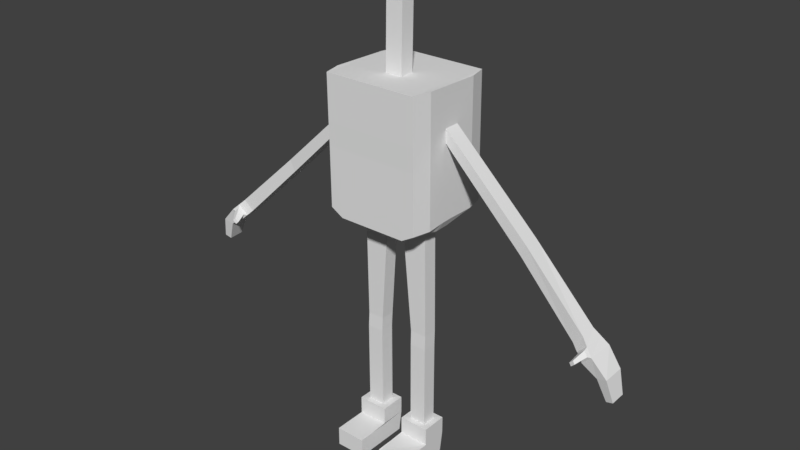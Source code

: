 # Source: Jackle_2test.blend  (saved by Blender 2.77.0; exported with 4.5.12 LTS)
import bpy
from mathutils import Matrix  # noqa: F401  (used for matrix-valued properties, if any)

bpy.ops.wm.read_factory_settings(use_empty=True)
scene = bpy.context.scene
scene.name = 'Scene'

# ---- collections
col_collection_8 = bpy.data.collections.new('Collection 8'); scene.collection.children.link(col_collection_8)

# ---- world
world_world = bpy.data.worlds.new('World'); scene.world = world_world
world_world.color = (0.05088, 0.05088, 0.05088)
world_world.use_sun_shadow = False
world_world.sun_shadow_jitter_overblur = 0.0
world_world.cycles.sampling_method = 'MANUAL'

# ---- meshes
me_cube_004 = bpy.data.meshes.new('Cube.004')
me_cube_004.from_pydata([(-2.633, -9.793, 5.138), (-2.728, -9.487, 5.361), (-2.729, -9.795, 5.362), (-4.618, -9.617, 3.206), (-1.07, -9.488, 6.946), (-3.966, -9.593, 4.207), (-3.78, -9.573, 4.02), (-3.967, -9.902, 4.179), (-3.779, -9.882, 3.991), (-2.633, -9.485, 5.138), (-2.501, -9.793, 5.269), (-2.501, -9.485, 5.269), (-2.588, -9.487, 5.495), (-2.589, -9.795, 5.496), (-4.252, -9.537, 3.965), (-4.065, -9.5, 3.777), (-4.212, -10.02, 3.937), (-4.025, -9.985, 3.749), (-4.51, -9.575, 3.638), (-4.326, -9.548, 3.58), (-4.501, -9.995, 3.62), (-4.316, -9.968, 3.561), (-4.487, -9.598, 3.164), (-4.612, -9.916, 3.193), (-4.48, -9.897, 3.151), (-4.083, -9.959, 4.064), (-4.102, -9.566, 4.092), (-3.896, -9.931, 3.876), (-3.915, -9.539, 3.904), (-4.141, -10.03, 3.929), (-4.027, -10.01, 3.814), (-4.063, -9.995, 4.007), (-3.948, -9.978, 3.892), (-4.023, -10.2, 3.827), (-3.956, -10.19, 3.76), (-3.977, -10.18, 3.872), (-3.91, -10.17, 3.805), (-1.07, -9.791, 6.685), (0.9256, -9.488, 6.946), (0.9256, -9.793, 6.947), (3.822, -9.593, 4.207), (3.636, -9.573, 4.02), (3.823, -9.902, 4.179), (3.635, -9.882, 3.991), (2.489, -9.485, 5.138), (2.489, -9.793, 5.138), (2.584, -9.487, 5.361), (2.585, -9.795, 5.362), (2.357, -9.793, 5.269), (2.357, -9.485, 5.269), (2.444, -9.487, 5.495), (2.445, -9.795, 5.496), (4.108, -9.537, 3.965), (3.921, -9.5, 3.777), (4.068, -10.02, 3.937), (3.881, -9.985, 3.749), (4.366, -9.575, 3.638), (4.182, -9.548, 3.58), (4.357, -9.995, 3.62), (4.172, -9.968, 3.561), (4.474, -9.617, 3.206), (4.343, -9.598, 3.164), (4.468, -9.916, 3.193), (4.336, -9.897, 3.151), (3.939, -9.959, 4.064), (3.958, -9.566, 4.092), (3.752, -9.931, 3.876), (3.771, -9.539, 3.904), (3.997, -10.03, 3.929), (3.883, -10.01, 3.814), (3.919, -9.995, 4.007), (3.804, -9.978, 3.892), (3.879, -10.2, 3.827), (3.812, -10.19, 3.76), (3.833, -10.18, 3.872), (3.766, -10.17, 3.805), (-1.07, -9.793, 6.947), (0.9256, -9.486, 6.685), (0.9256, -9.791, 6.685), (-1.07, -9.486, 6.685), (-1.07, -9.488, 6.946), (-1.07, -9.791, 6.685), (0.9256, -9.488, 6.946), (0.9256, -9.793, 6.947), (-1.07, -9.793, 6.947), (0.8597, -10.76, 10.12), (0.8597, -10.76, 10.92), (0.8597, -8.901, 10.12), (0.8597, -8.901, 10.92), (-0.07254, -8.901, 10.92), (-0.07254, -8.901, 10.12), (-0.07254, -10.76, 10.92), (-0.07254, -10.76, 10.12), (0.9256, -10.18, 5.202), (0.9256, -10.2, 7.692), (0.9256, -9.055, 5.23), (0.9256, -9.073, 7.659), (0.8425, -8.723, 7.659), (0.8425, -10.53, 5.202), (0.8425, -8.692, 5.23), (0.8425, -10.56, 7.692), (0.09552, -8.691, 5.092), (0.09552, -10.56, 7.692), (0.09552, -8.723, 7.659), (0.09552, -10.53, 5.06), (0.5983, -8.723, 7.659), (0.5983, -10.53, 5.06), (0.5983, -8.691, 5.092), (0.5983, -10.56, 7.692), (0.9256, -9.64, 7.675), (0.9256, -9.594, 5.239), (0.8425, -9.649, 7.675), (0.8425, -9.617, 5.076), (0.09552, -9.649, 7.675), (0.5983, -9.649, 7.675), (0.5983, -9.617, 5.076), (0.9256, -9.813, 7.68), (0.8425, -9.931, 7.68), (0.8425, -9.899, 5.071), (0.09552, -9.899, 5.071), (0.09552, -9.931, 7.68), (0.5983, -9.931, 7.68), (0.5983, -9.899, 5.071), (0.9256, -9.805, 5.234), (0.09552, -9.617, 5.076), (0.2727, -9.582, 0.8684), (0.2727, -9.863, 0.8684), (0.603, -9.863, 0.8684), (0.603, -9.871, 2.538), (0.603, -9.589, 2.543), (0.2727, -9.589, 2.543), (0.2727, -9.871, 2.538), (0.5983, -9.577, 2.825), (0.268, -9.577, 2.825), (0.5983, -9.859, 2.82), (0.268, -9.859, 2.82), (0.1404, -9.469, 0.8684), (0.1404, -9.976, 0.8684), (0.7353, -9.976, 0.8684), (0.1404, -9.976, 0.5271), (0.7353, -9.976, 0.5135), (0.1404, -10.64, 0.4998), (0.7353, -10.64, 0.5135), (0.1404, -10.64, 0.1344), (0.7353, -10.64, 0.1344), (0.7353, -9.53, 0.1344), (0.1404, -9.469, 0.5271), (0.7353, -9.469, 0.5271), (0.603, -9.582, 0.8684), (0.7353, -9.469, 0.8684), (0.1404, -9.976, 0.5135), (0.1404, -10.64, 0.5135), (0.1404, -9.53, 0.1344), (0.9256, -9.063, 6.376), (0.9256, -10.19, 6.376), (0.8425, -10.54, 6.376), (0.8425, -8.707, 6.376), (0.09552, -8.707, 6.376), (0.09552, -10.54, 6.376), (0.5983, -10.54, 6.376), (0.5983, -8.707, 6.376), (0.9256, -9.374, 6.589), (0.9256, -9.067, 6.822), (0.9256, -10.19, 6.833), (0.8425, -10.55, 6.833), (0.8425, -8.713, 6.822), (0.09552, -8.713, 6.822), (0.09552, -10.55, 6.833), (0.5983, -10.55, 6.833), (0.5983, -8.713, 6.822), (0.9256, -9.378, 7.041), (0.9256, -9.906, 7.043), (0.9256, -9.902, 6.589), (0.9256, -9.486, 6.685), (0.9256, -9.791, 6.685), (0.959, -9.623, 7.033), (0.09552, -9.607, 10.1), (0.09552, -9.888, 10.11), (0.7777, -10.76, 10.85), (0.7777, -10.76, 10.19), (0.7777, -10.65, 10.85), (0.7777, -10.65, 10.19), (0.7275, -10.65, 10.81), (0.7275, -10.65, 10.23), (-1.004, -10.76, 10.12), (-1.004, -10.76, 10.92), (-1.004, -8.901, 10.12), (-1.004, -8.901, 10.92), (-0.07144, -8.901, 10.92), (-0.07144, -8.901, 10.12), (-0.07144, -10.76, 10.92), (-0.07144, -10.76, 10.12), (-1.07, -10.18, 5.202), (-1.07, -10.2, 7.692), (-1.07, -9.055, 5.23), (-1.07, -9.073, 7.659), (-0.07199, -8.723, 7.659), (-0.07199, -8.691, 5.092), (-0.07199, -10.56, 7.692), (-0.07199, -10.53, 5.06), (-0.9864, -8.723, 7.659), (-0.9864, -10.53, 5.202), (-0.9864, -8.692, 5.23), (-0.9864, -10.56, 7.692), (-0.2395, -8.691, 5.092), (-0.2395, -10.56, 7.692), (-0.2395, -8.723, 7.659), (-0.2395, -10.53, 5.06), (-0.7423, -8.723, 7.659), (-0.7423, -10.53, 5.06), (-0.7423, -8.691, 5.092), (-0.7423, -10.56, 7.692), (-1.07, -9.64, 7.675), (-1.07, -9.594, 5.239), (-0.07199, -9.649, 7.675), (-0.07199, -9.617, 5.076), (-0.9864, -9.649, 7.675), (-0.9864, -9.617, 5.076), (-0.2395, -9.649, 7.675), (-0.7423, -9.649, 7.675), (-0.7423, -9.617, 5.076), (-1.07, -9.813, 7.68), (-0.07199, -9.931, 7.68), (-0.07199, -9.899, 5.071), (-0.9864, -9.931, 7.68), (-0.9864, -9.899, 5.071), (-0.2395, -9.899, 5.071), (-0.2395, -9.931, 7.68), (-0.7423, -9.931, 7.68), (-0.7423, -9.899, 5.071), (-1.07, -9.805, 5.234), (-0.2395, -9.617, 5.076), (-0.4167, -9.582, 0.8684), (-0.747, -9.582, 0.8684), (-0.4167, -9.863, 0.8684), (-0.747, -9.863, 0.8684), (-0.747, -9.871, 2.538), (-0.747, -9.589, 2.543), (-0.4167, -9.589, 2.543), (-0.4167, -9.871, 2.538), (-0.7423, -9.577, 2.825), (-0.4119, -9.577, 2.825), (-0.7423, -9.859, 2.82), (-0.4119, -9.859, 2.82), (-0.2844, -9.469, 0.8684), (-0.8793, -9.469, 0.8684), (-0.2844, -9.976, 0.8684), (-0.8793, -9.976, 0.8684), (-0.2844, -9.976, 0.5271), (-0.8793, -9.976, 0.5135), (-0.2844, -10.64, 0.4998), (-0.8793, -10.64, 0.5135), (-0.2844, -10.64, 0.1344), (-0.8793, -10.64, 0.1344), (-0.2844, -9.53, 0.1344), (-0.2844, -9.469, 0.5271), (-0.8793, -9.469, 0.5271), (-0.2844, -9.976, 0.5135), (-0.2844, -10.64, 0.5135), (-0.8793, -9.53, 0.1344), (-1.07, -9.063, 6.376), (-1.07, -10.19, 6.376), (-0.07199, -10.54, 6.376), (-0.07199, -8.707, 6.376), (-0.9864, -10.54, 6.376), (-0.9864, -8.707, 6.376), (-0.2395, -8.707, 6.376), (-0.2395, -10.54, 6.376), (-0.7423, -10.54, 6.376), (-0.7423, -8.707, 6.376), (-0.07199, -9.633, 6.376), (-0.07199, -9.915, 6.376), (-1.07, -9.067, 6.822), (-1.07, -10.19, 6.833), (-0.07199, -10.55, 6.833), (-0.07199, -8.713, 6.822), (-0.9864, -10.55, 6.833), (-0.9864, -8.713, 6.822), (-0.2395, -8.713, 6.822), (-0.2395, -10.55, 6.833), (-0.7423, -10.55, 6.833), (-0.7423, -8.713, 6.822), (-0.07199, -9.639, 6.828), (-1.07, -9.378, 7.041), (-0.07199, -9.92, 6.83), (-1.07, -9.374, 6.589), (-1.07, -9.906, 7.043), (-1.07, -9.902, 6.589), (-1.07, -9.486, 6.685), (-1.103, -9.623, 7.033), (-0.2395, -9.607, 10.1), (-0.07199, -9.607, 10.1), (-0.07199, -9.888, 10.11), (-0.2395, -9.888, 10.11), (-0.9216, -10.76, 10.85), (-0.9216, -10.76, 10.19), (-0.07199, -10.76, 10.19), (-0.07199, -10.76, 10.85), (-0.9216, -10.65, 10.85), (-0.9216, -10.65, 10.19), (-0.07199, -10.65, 10.19), (-0.07199, -10.65, 10.85), (-0.8715, -10.65, 10.81), (-0.8715, -10.65, 10.23), (-0.07199, -10.65, 10.23), (-0.07199, -10.65, 10.81), (-0.09139, -9.957, 10.77), (-0.1182, -10.22, 10.32), (-0.1508, -10.22, 10.36)], [(183, 306)], [(12, 1, 2, 13), (10, 0, 9, 11), (4, 12, 13, 76), (18, 3, 23, 20), (0, 8, 6, 9), (26, 14, 16, 25), (9, 6, 5, 1), (1, 5, 7, 2), (2, 7, 8, 0), (13, 2, 0, 10), (11, 9, 1, 12), (37, 10, 11, 79), (79, 11, 12, 4), (76, 13, 10, 37), (14, 18, 20, 16), (17, 30, 29, 16), (27, 17, 15, 28), (28, 15, 14, 26), (21, 24, 22, 19), (16, 20, 21, 17), (17, 21, 19, 15), (15, 19, 18, 14), (3, 22, 24, 23), (19, 22, 3, 18), (20, 23, 24, 21), (6, 28, 26, 5), (8, 27, 28, 6), (7, 25, 27, 8), (5, 26, 25, 7), (32, 36, 34, 30), (25, 31, 32, 27), (27, 32, 30, 17), (16, 29, 31, 25), (35, 33, 34, 36), (31, 35, 36, 32), (29, 33, 35, 31), (30, 34, 33, 29), (45, 44, 41, 43), (65, 64, 54, 52), (44, 46, 40, 41), (46, 47, 42, 40), (47, 45, 43, 42), (51, 48, 45, 47), (50, 51, 47, 46), (49, 50, 46, 44), (48, 49, 44, 45), (78, 77, 49, 48), (77, 38, 50, 49), (38, 39, 51, 50), (39, 78, 48, 51), (52, 54, 58, 56), (55, 54, 68, 69), (66, 67, 53, 55), (67, 65, 52, 53), (59, 57, 61, 63), (54, 55, 59, 58), (55, 53, 57, 59), (53, 52, 56, 57), (60, 62, 63, 61), (57, 56, 60, 61), (56, 58, 62, 60), (58, 59, 63, 62), (41, 40, 65, 67), (43, 41, 67, 66), (42, 43, 66, 64), (40, 42, 64, 65), (71, 69, 73, 75), (64, 66, 71, 70), (66, 55, 69, 71), (54, 64, 70, 68), (74, 75, 73, 72), (69, 68, 72, 73), (70, 71, 75, 74), (68, 70, 74, 72), (89, 88, 87, 90), (88, 86, 85, 87), (92, 90, 87, 85), (86, 88, 89, 91), (86, 91, 297, 178), (156, 153, 95, 99), (172, 154, 93, 123), (112, 99, 95, 110), (113, 103, 196, 214), (158, 262, 199, 104), (154, 155, 98, 93), (109, 96, 97, 111), (115, 107, 99, 112), (160, 156, 99, 107), (263, 157, 101, 197), (215, 197, 101, 124), (159, 158, 104, 106), (114, 105, 103, 113), (111, 97, 105, 114), (155, 159, 106, 98), (157, 160, 107, 101), (124, 101, 107, 115), (117, 111, 114, 121), (121, 114, 113, 120), (223, 215, 124, 119), (122, 115, 112, 118), (116, 109, 111, 117), (120, 113, 176, 177), (118, 112, 110, 123), (153, 161, 110, 95), (98, 118, 123, 93), (102, 120, 222, 198), (94, 116, 117, 100), (106, 122, 118, 98), (199, 223, 119, 104), (108, 121, 120, 102), (100, 117, 121, 108), (104, 119, 122, 106), (161, 172, 123, 110), (129, 128, 127, 148), (130, 129, 148, 125), (128, 131, 126, 127), (131, 130, 125, 126), (135, 133, 130, 131), (134, 135, 131, 128), (133, 132, 129, 130), (132, 134, 128, 129), (115, 122, 134, 132), (124, 115, 132, 133), (122, 119, 135, 134), (119, 124, 133, 135), (127, 126, 137, 138), (126, 125, 136, 137), (148, 127, 138, 149), (125, 148, 149, 136), (138, 137, 139, 140), (137, 136, 146, 139), (149, 138, 140, 147), (136, 149, 147, 146), (140, 139, 141, 142), (142, 141, 143, 144), (144, 143, 152, 145), (145, 152, 146, 147), (142, 144, 145, 147, 140), (150, 146, 152, 143, 151), (162, 170, 161, 153), (166, 169, 160, 157), (164, 168, 159, 155), (168, 167, 158, 159), (275, 166, 157, 263), (169, 165, 156, 160), (163, 164, 155, 154), (167, 274, 262, 158), (171, 163, 154, 172), (165, 162, 153, 156), (97, 96, 162, 165), (116, 94, 163, 171), (102, 198, 274, 167), (94, 100, 164, 163), (105, 97, 165, 169), (196, 103, 166, 275), (108, 102, 167, 168), (100, 108, 168, 164), (103, 105, 169, 166), (96, 109, 170, 162), (109, 116, 171, 170), (172, 161, 173, 174), (161, 170, 82, 173), (170, 171, 83, 82), (171, 172, 174, 83), (222, 120, 177, 292), (113, 214, 291, 176), (296, 179, 181, 300), (92, 85, 179, 296), (85, 86, 178, 179), (300, 181, 183, 304), (178, 297, 301, 180), (179, 178, 180, 181), (182, 305, 304, 183), (180, 301, 305, 182), (181, 180, 182, 183), (188, 189, 186, 187), (187, 186, 184, 185), (191, 184, 186, 189), (185, 190, 188, 187), (185, 294, 297, 190), (265, 202, 194, 260), (287, 230, 192, 261), (217, 213, 194, 202), (218, 214, 196, 206), (267, 207, 199, 262), (270, 215, 197, 263), (261, 192, 201, 264), (212, 216, 200, 195), (220, 217, 202, 210), (269, 210, 202, 265), (263, 197, 204, 266), (215, 231, 204, 197), (268, 209, 207, 267), (219, 218, 206, 208), (216, 219, 208, 200), (264, 201, 209, 268), (266, 204, 210, 269), (231, 220, 210, 204), (224, 228, 219, 216), (228, 227, 218, 219), (223, 226, 231, 215), (229, 225, 217, 220), (221, 224, 216, 212), (271, 223, 215, 270), (227, 293, 290, 218), (225, 230, 213, 217), (260, 194, 213, 285), (201, 192, 230, 225), (205, 198, 222, 227), (262, 199, 223, 271), (193, 203, 224, 221), (209, 201, 225, 229), (199, 207, 226, 223), (211, 205, 227, 228), (203, 211, 228, 224), (207, 209, 229, 226), (285, 213, 230, 287), (237, 233, 235, 236), (238, 232, 233, 237), (236, 235, 234, 239), (239, 234, 232, 238), (243, 239, 238, 241), (242, 236, 239, 243), (241, 238, 237, 240), (240, 237, 236, 242), (220, 240, 242, 229), (231, 241, 240, 220), (229, 242, 243, 226), (226, 243, 241, 231), (235, 247, 246, 234), (234, 246, 244, 232), (233, 245, 247, 235), (232, 244, 245, 233), (247, 249, 248, 246), (246, 248, 255, 244), (245, 256, 249, 247), (244, 255, 256, 245), (249, 251, 250, 248), (251, 253, 252, 250), (253, 259, 254, 252), (259, 256, 255, 254), (251, 249, 256, 259, 253), (257, 258, 252, 254, 255), (274, 262, 271, 284), (272, 260, 285, 283), (284, 271, 270, 282), (278, 266, 269, 281), (276, 264, 268, 280), (280, 268, 267, 279), (275, 263, 266, 278), (281, 269, 265, 277), (273, 261, 264, 276), (282, 270, 263, 275), (279, 267, 262, 274), (286, 287, 261, 273), (277, 265, 260, 272), (200, 277, 272, 195), (221, 286, 273, 193), (205, 279, 274, 198), (214, 282, 275, 196), (193, 273, 276, 203), (208, 281, 277, 200), (196, 275, 278, 206), (211, 280, 279, 205), (203, 276, 280, 211), (206, 278, 281, 208), (222, 284, 282, 214), (195, 272, 283, 212), (198, 274, 284, 222), (212, 283, 286, 221), (287, 81, 288, 285), (285, 288, 80, 283), (283, 80, 84, 286), (286, 84, 81, 287), (222, 292, 293, 227), (218, 290, 291, 214), (296, 300, 299, 295), (191, 296, 295, 184), (184, 295, 294, 185), (300, 304, 303, 299), (294, 298, 301, 297), (295, 299, 298, 294), (302, 303, 304, 305), (298, 302, 305, 301), (299, 303, 302, 298)])
_uv = me_cube_004.uv_layers.new(name='UVMap')
_uv.uv.foreach_set('vector', [0.4961, 0.7354, 0.4771, 0.7353, 0.4769, 0.7049, 0.4961, 0.7051, 0.4872, 0.6828, 0.4688, 0.682, 0.4707, 0.6516, 0.4887, 0.6527, 0.7022, 0.7377, 0.4961, 0.7354, 0.4961, 0.7051, 0.7026, 0.7078, 0.7743, 0.3339, 0.784, 0.2892, 0.817, 0.2939, 0.817, 0.3426, 0.4688, 0.682, 0.3084, 0.6753, 0.3132, 0.6455, 0.4707, 0.6516, 0.7506, 0.3907, 0.7591, 0.3717, 0.8072, 0.3892, 0.7934, 0.4079, 0.4686, 0.7575, 0.3107, 0.7575, 0.3103, 0.7314, 0.4771, 0.7353, 0.4771, 0.7353, 0.3103, 0.7314, 0.3072, 0.7013, 0.4769, 0.7049, 0.4769, 0.7049, 0.3072, 0.7013, 0.3084, 0.6753, 0.4688, 0.682, 0.4961, 0.7051, 0.4769, 0.7049, 0.4688, 0.682, 0.4872, 0.6828, 0.4868, 0.7573, 0.4686, 0.7575, 0.4771, 0.7353, 0.4961, 0.7354, 0.6851, 0.6889, 0.4872, 0.6828, 0.4887, 0.6527, 0.686, 0.659, 0.6843, 0.756, 0.4868, 0.7573, 0.4961, 0.7354, 0.7022, 0.7377, 0.7026, 0.7078, 0.4961, 0.7051, 0.4872, 0.6828, 0.6851, 0.6889, 0.7591, 0.3717, 0.7743, 0.3339, 0.817, 0.3426, 0.8072, 0.3892, 0.7024, 0.3318, 0.6955, 0.3321, 0.6885, 0.3261, 0.6863, 0.3181, 0.6945, 0.3464, 0.7024, 0.3318, 0.7378, 0.359, 0.7249, 0.3742, 0.7249, 0.3742, 0.7378, 0.359, 0.7591, 0.3717, 0.7506, 0.3907, 0.7225, 0.305, 0.756, 0.2765, 0.7741, 0.293, 0.7555, 0.3311, 0.6863, 0.3181, 0.7136, 0.2868, 0.7225, 0.305, 0.7024, 0.3318, 0.7024, 0.3318, 0.7225, 0.305, 0.7555, 0.3311, 0.7378, 0.359, 0.7378, 0.359, 0.7555, 0.3311, 0.7743, 0.3339, 0.7591, 0.3717, 0.784, 0.2892, 0.7741, 0.293, 0.756, 0.2765, 0.7571, 0.2665, 0.7555, 0.3311, 0.7741, 0.293, 0.784, 0.2892, 0.7743, 0.3339, 0.7136, 0.2868, 0.7571, 0.2665, 0.756, 0.2765, 0.7225, 0.305, 0.71, 0.3896, 0.7249, 0.3742, 0.7506, 0.3907, 0.7403, 0.4121, 0.6859, 0.3616, 0.6945, 0.3464, 0.7249, 0.3742, 0.71, 0.3896, 0.6665, 0.3455, 0.6766, 0.3327, 0.6945, 0.3464, 0.6859, 0.3616, 0.7403, 0.4121, 0.7506, 0.3907, 0.7934, 0.4079, 0.779, 0.425, 0.6918, 0.3384, 0.6925, 0.333, 0.6925, 0.3331, 0.6955, 0.3321, 0.6766, 0.3327, 0.6839, 0.3326, 0.6918, 0.3384, 0.6945, 0.3464, 0.6945, 0.3464, 0.6918, 0.3384, 0.6955, 0.3321, 0.7024, 0.3318, 0.6863, 0.3181, 0.6885, 0.3261, 0.6839, 0.3326, 0.6766, 0.3327, 0.6922, 0.3329, 0.6922, 0.333, 0.6925, 0.3331, 0.6925, 0.333, 0.6839, 0.3326, 0.6922, 0.3329, 0.6925, 0.333, 0.6918, 0.3384, 0.6885, 0.3261, 0.6922, 0.333, 0.6922, 0.3329, 0.6839, 0.3326, 0.6955, 0.3321, 0.6925, 0.3331, 0.6922, 0.333, 0.6885, 0.3261, 0.5414, 0.5666, 0.5398, 0.5362, 0.6975, 0.5323, 0.7019, 0.5622, 0.351, 0.8754, 0.3072, 0.8609, 0.3087, 0.8378, 0.3568, 0.8554, 0.5405, 0.6421, 0.5323, 0.6198, 0.6991, 0.6183, 0.6984, 0.6444, 0.5323, 0.6198, 0.533, 0.5894, 0.7027, 0.5882, 0.6991, 0.6183, 0.533, 0.5894, 0.5414, 0.5666, 0.7019, 0.5622, 0.7027, 0.5882, 0.5137, 0.5893, 0.5229, 0.5672, 0.5414, 0.5666, 0.533, 0.5894, 0.5133, 0.6196, 0.5137, 0.5893, 0.533, 0.5894, 0.5323, 0.6198, 0.5223, 0.6416, 0.5133, 0.6196, 0.5323, 0.6198, 0.5405, 0.6421, 0.5229, 0.5672, 0.5219, 0.537, 0.5398, 0.5362, 0.5414, 0.5666, 0.325, 0.5705, 0.3245, 0.5406, 0.5219, 0.537, 0.5229, 0.5672, 0.3248, 0.6375, 0.3072, 0.619, 0.5133, 0.6196, 0.5223, 0.6416, 0.3072, 0.619, 0.3072, 0.5891, 0.5137, 0.5893, 0.5133, 0.6196, 0.3072, 0.5891, 0.325, 0.5705, 0.5229, 0.5672, 0.5137, 0.5893, 0.3568, 0.8554, 0.3087, 0.8378, 0.3313, 0.7958, 0.3696, 0.8167, 0.4259, 0.8615, 0.447, 0.8615, 0.4401, 0.8662, 0.4309, 0.8661, 0.4224, 0.8777, 0.3813, 0.8794, 0.3813, 0.8595, 0.4259, 0.8615, 0.3813, 0.8794, 0.351, 0.8754, 0.3568, 0.8554, 0.3813, 0.8595, 0.4278, 0.8281, 0.3858, 0.8267, 0.3961, 0.7856, 0.4206, 0.7846, 0.447, 0.8615, 0.4259, 0.8615, 0.4278, 0.8281, 0.4464, 0.8199, 0.4259, 0.8615, 0.3813, 0.8595, 0.3858, 0.8267, 0.4278, 0.8281, 0.3813, 0.8595, 0.3568, 0.8554, 0.3696, 0.8167, 0.3858, 0.8267, 0.391, 0.7763, 0.4262, 0.7764, 0.4206, 0.7846, 0.3961, 0.7856, 0.3858, 0.8267, 0.3696, 0.8167, 0.391, 0.7763, 0.3961, 0.7856, 0.3696, 0.8167, 0.3313, 0.7958, 0.3628, 0.7586, 0.391, 0.7763, 0.4464, 0.8199, 0.4278, 0.8281, 0.4206, 0.7846, 0.4262, 0.7764, 0.3828, 0.9008, 0.3451, 0.8984, 0.351, 0.8754, 0.3813, 0.8794, 0.4192, 0.895, 0.3828, 0.9008, 0.3813, 0.8794, 0.4224, 0.8777, 0.4444, 0.8952, 0.4192, 0.895, 0.4224, 0.8777, 0.445, 0.8788, 0.3451, 0.8984, 0.3072, 0.8832, 0.3072, 0.8609, 0.351, 0.8754, 0.4297, 0.8734, 0.4309, 0.8661, 0.4326, 0.8689, 0.4327, 0.8688, 0.445, 0.8788, 0.4224, 0.8777, 0.4297, 0.8734, 0.4395, 0.8741, 0.4224, 0.8777, 0.4259, 0.8615, 0.4309, 0.8661, 0.4297, 0.8734, 0.447, 0.8615, 0.445, 0.8788, 0.4395, 0.8741, 0.4401, 0.8662, 0.433, 0.8689, 0.4327, 0.8688, 0.4326, 0.8689, 0.4329, 0.869, 0.4309, 0.8661, 0.4401, 0.8662, 0.4329, 0.869, 0.4326, 0.8689, 0.4395, 0.8741, 0.4297, 0.8734, 0.4327, 0.8688, 0.433, 0.8689, 0.4401, 0.8662, 0.4395, 0.8741, 0.433, 0.8689, 0.4329, 0.869, 0.3061, 0.7533, 0.3061, 0.845, 0.2282, 0.845, 0.2282, 0.7533, 0.8871, 0.965, 0.7037, 0.9649, 0.7038, 0.887, 0.8871, 0.8871, 0.0448, 0.7533, 0.2282, 0.7533, 0.2282, 0.845, 0.0448, 0.845, 0.0005475, 0.6013, 0.0005475, 0.418, 0.09223, 0.418, 0.09223, 0.6013, 0.9775, 0.7814, 0.8858, 0.7814, 0.8859, 0.7745, 0.9694, 0.7745, 0.4909, 0.3937, 0.4541, 0.3946, 0.4505, 0.2842, 0.4861, 0.2797, 0.3727, 0.4198, 0.3441, 0.3982, 0.3444, 0.2835, 0.3804, 0.2841, 0.3974, 0.2665, 0.4861, 0.2797, 0.4505, 0.2842, 0.3994, 0.2841, 0.5378, 0.8403, 0.6289, 0.8403, 0.6289, 0.8567, 0.5378, 0.8567, 0.7202, 0.6617, 0.7037, 0.6617, 0.7037, 0.5323, 0.7202, 0.5323, 0.3441, 0.3982, 0.3072, 0.3985, 0.3091, 0.2812, 0.3444, 0.2835, 0.5387, 0.7586, 0.5945, 0.7586, 0.6289, 0.7668, 0.5378, 0.7668, 0.1359, 0.9121, 0.227, 0.9121, 0.228, 0.9397, 0.1359, 0.9361, 0.7891, 0.1268, 0.765, 0.1268, 0.765, 0.01414, 0.7891, 0.0005475, 0.855, 0.1268, 0.8385, 0.1268, 0.8385, 0.0005475, 0.855, 0.0005475, 0.1359, 0.8461, 0.227, 0.8462, 0.227, 0.8627, 0.1359, 0.8626, 0.7697, 0.6617, 0.7202, 0.6617, 0.7202, 0.5323, 0.7697, 0.5323, 0.5378, 0.7908, 0.6289, 0.7908, 0.6289, 0.8403, 0.5378, 0.8403, 0.5378, 0.7668, 0.6289, 0.7668, 0.6289, 0.7908, 0.5378, 0.7908, 0.7937, 0.6617, 0.7697, 0.6617, 0.7697, 0.5323, 0.7937, 0.5462, 0.8385, 0.1268, 0.7891, 0.1268, 0.7891, 0.0005475, 0.8385, 0.0005475, 0.1359, 0.8626, 0.227, 0.8627, 0.227, 0.9121, 0.1359, 0.9121, 0.5101, 0.7668, 0.5378, 0.7668, 0.5378, 0.7908, 0.5101, 0.7908, 0.5101, 0.7908, 0.5378, 0.7908, 0.5378, 0.8403, 0.5101, 0.8403, 0.1082, 0.8461, 0.1359, 0.8461, 0.1359, 0.8626, 0.1082, 0.8626, 0.1082, 0.912, 0.1359, 0.9121, 0.1359, 0.9361, 0.1082, 0.9361, 0.5218, 0.7586, 0.5387, 0.7586, 0.5378, 0.7668, 0.5101, 0.7668, 0.8649, 0.2856, 0.8926, 0.2856, 0.8926, 0.5242, 0.8649, 0.5242, 0.3703, 0.2668, 0.3974, 0.2665, 0.3994, 0.2841, 0.3804, 0.2841, 0.4541, 0.3946, 0.4242, 0.4159, 0.3994, 0.2841, 0.4505, 0.2842, 0.3091, 0.2812, 0.3703, 0.2668, 0.3804, 0.2841, 0.3444, 0.2835, 0.4481, 0.8403, 0.5101, 0.8403, 0.5101, 0.8567, 0.4481, 0.8567, 0.4838, 0.7586, 0.5218, 0.7586, 0.5101, 0.7668, 0.4481, 0.7668, 0.04619, 0.912, 0.1082, 0.912, 0.1082, 0.9361, 0.0448, 0.9397, 0.04624, 0.8461, 0.1082, 0.8461, 0.1082, 0.8626, 0.04623, 0.8625, 0.4481, 0.7908, 0.5101, 0.7908, 0.5101, 0.8403, 0.4481, 0.8403, 0.4481, 0.7668, 0.5101, 0.7668, 0.5101, 0.7908, 0.4481, 0.7908, 0.04623, 0.8625, 0.1082, 0.8626, 0.1082, 0.912, 0.04619, 0.912, 0.4242, 0.4159, 0.3727, 0.4198, 0.3804, 0.2841, 0.3994, 0.2841, 0.04099, 0.1658, 0.0133, 0.1647, 0.01401, 0.0005478, 0.0417, 0.0005475, 0.0739, 0.1663, 0.04099, 0.1658, 0.0417, 0.0005475, 0.07404, 0.0006464, 0.1343, 0.1649, 0.1018, 0.1655, 0.1019, 0.0007869, 0.1344, 0.0008211, 0.1018, 0.1655, 0.0739, 0.1663, 0.07404, 0.0006464, 0.1019, 0.0007869, 0.1017, 0.1936, 0.07354, 0.1945, 0.0739, 0.1663, 0.1018, 0.1655, 0.1344, 0.1924, 0.1017, 0.1936, 0.1018, 0.1655, 0.1343, 0.1649, 0.07354, 0.1945, 0.04107, 0.1935, 0.04099, 0.1658, 0.0739, 0.1663, 0.04107, 0.1935, 0.01363, 0.192, 0.0133, 0.1647, 0.04099, 0.1658, 0.02827, 0.4139, 0.0005475, 0.4123, 0.01363, 0.192, 0.04107, 0.1935, 0.07737, 0.4169, 0.02827, 0.4139, 0.04107, 0.1935, 0.07354, 0.1945, 0.1528, 0.4123, 0.1046, 0.4165, 0.1017, 0.1936, 0.1344, 0.1924, 0.1046, 0.4165, 0.07737, 0.4169, 0.07354, 0.1945, 0.1017, 0.1936, 0.6886, 0.8699, 0.6561, 0.8692, 0.6433, 0.8578, 0.7018, 0.8591, 0.2402, 0.8461, 0.2679, 0.8461, 0.279, 0.8591, 0.2291, 0.8591, 0.2534, 0.6453, 0.2314, 0.6594, 0.2136, 0.6515, 0.2523, 0.6341, 0.28, 0.6571, 0.2534, 0.6453, 0.2523, 0.6341, 0.2946, 0.6527, 0.7018, 0.8591, 0.6433, 0.8578, 0.6441, 0.8243, 0.7026, 0.8242, 0.2291, 0.8591, 0.279, 0.8591, 0.279, 0.8926, 0.2291, 0.8926, 0.2523, 0.6341, 0.2136, 0.6515, 0.2046, 0.617, 0.2492, 0.6098, 0.2946, 0.6527, 0.2523, 0.6341, 0.2492, 0.6098, 0.3043, 0.6156, 0.7026, 0.8242, 0.6441, 0.8243, 0.644, 0.7586, 0.7025, 0.7586, 0.244, 0.418, 0.3061, 0.4194, 0.3061, 0.4576, 0.244, 0.4576, 0.244, 0.4576, 0.3061, 0.4576, 0.3061, 0.5738, 0.244, 0.5738, 0.244, 0.5738, 0.3061, 0.5738, 0.3043, 0.6156, 0.2492, 0.6098, 0.1385, 0.6253, 0.1337, 0.5878, 0.244, 0.5738, 0.2492, 0.6098, 0.2046, 0.617, 0.6304, 0.952, 0.6803, 0.9507, 0.6742, 0.9893, 0.5647, 0.9893, 0.5647, 0.952, 0.4538, 0.4392, 0.4227, 0.4615, 0.4242, 0.4159, 0.4541, 0.3946, 0.8385, 0.1707, 0.7891, 0.1707, 0.7891, 0.1268, 0.8385, 0.1268, 0.7937, 0.7067, 0.7697, 0.7067, 0.7697, 0.6617, 0.7937, 0.6617, 0.7697, 0.7067, 0.7202, 0.7067, 0.7202, 0.6617, 0.7697, 0.6617, 0.855, 0.1707, 0.8385, 0.1707, 0.8385, 0.1268, 0.855, 0.1268, 0.7891, 0.1707, 0.765, 0.1707, 0.765, 0.1268, 0.7891, 0.1268, 0.3441, 0.4443, 0.3072, 0.4452, 0.3072, 0.3985, 0.3441, 0.3982, 0.7202, 0.7067, 0.7037, 0.7067, 0.7037, 0.6617, 0.7202, 0.6617, 0.3713, 0.4649, 0.3441, 0.4443, 0.3441, 0.3982, 0.3727, 0.4198, 0.4908, 0.4393, 0.4538, 0.4392, 0.4541, 0.3946, 0.4909, 0.3937, 0.4886, 0.5251, 0.4518, 0.5245, 0.4538, 0.4392, 0.4908, 0.4393, 0.3827, 0.5265, 0.3476, 0.5294, 0.3441, 0.4443, 0.3713, 0.4649, 0.7202, 0.7912, 0.7038, 0.7912, 0.7037, 0.7067, 0.7202, 0.7067, 0.3476, 0.5294, 0.3103, 0.5312, 0.3072, 0.4452, 0.3441, 0.4443, 0.7891, 0.253, 0.765, 0.253, 0.765, 0.1707, 0.7891, 0.1707, 0.855, 0.253, 0.8385, 0.253, 0.8385, 0.1707, 0.855, 0.1707, 0.7697, 0.7912, 0.7202, 0.7912, 0.7202, 0.7067, 0.7697, 0.7067, 0.7937, 0.7912, 0.7697, 0.7912, 0.7697, 0.7067, 0.7937, 0.7067, 0.8385, 0.253, 0.7891, 0.253, 0.7891, 0.1707, 0.8385, 0.1707, 0.4518, 0.5245, 0.3971, 0.5258, 0.4227, 0.4615, 0.4538, 0.4392, 0.3971, 0.5258, 0.3827, 0.5265, 0.3713, 0.4649, 0.4227, 0.4615, 0.3736, 0.4205, 0.4234, 0.4171, 0.4115, 0.4283, 0.3837, 0.429, 0.4234, 0.4171, 0.4217, 0.4607, 0.4116, 0.4521, 0.4115, 0.4283, 0.4217, 0.4607, 0.372, 0.4638, 0.3839, 0.4527, 0.4116, 0.4521, 0.372, 0.4638, 0.3736, 0.4205, 0.3837, 0.429, 0.3839, 0.4527, 0.8484, 0.2856, 0.8649, 0.2856, 0.8649, 0.5242, 0.8484, 0.5242, 0.8926, 0.2856, 0.9091, 0.2856, 0.9091, 0.5242, 0.8926, 0.5242, 0.8697, 0.0005475, 0.9369, 0.05681, 0.927, 0.06217, 0.8622, 0.009546, 0.492, 0.5187, 0.5837, 0.5187, 0.5757, 0.5255, 0.4921, 0.5255, 0.9775, 0.7034, 0.9775, 0.7814, 0.9694, 0.7745, 0.9694, 0.7103, 0.8622, 0.009546, 0.927, 0.06217, 0.9219, 0.06334, 0.8597, 0.01255, 0.9369, 0.1169, 0.8669, 0.1706, 0.8583, 0.1585, 0.925, 0.1116, 0.9369, 0.05681, 0.9369, 0.1169, 0.925, 0.1116, 0.927, 0.06217, 0.2021, 0.9975, 0.1234, 0.9975, 0.1234, 0.9408, 0.2021, 0.9408, 0.925, 0.1116, 0.8583, 0.1585, 0.8561, 0.1554, 0.9209, 0.1102, 0.927, 0.06217, 0.925, 0.1116, 0.9209, 0.1102, 0.9219, 0.06334, 0.3061, 0.7522, 0.2282, 0.7522, 0.2282, 0.6605, 0.3061, 0.6605, 0.447, 0.9019, 0.447, 0.9798, 0.2637, 0.9798, 0.2637, 0.9019, 0.0448, 0.7522, 0.0448, 0.6605, 0.2282, 0.6605, 0.2282, 0.7522, 0.4481, 0.9495, 0.4482, 0.8578, 0.6315, 0.8579, 0.6315, 0.9496, 0.8561, 0.2496, 0.8641, 0.2427, 0.9477, 0.2427, 0.9478, 0.2496, 0.3072, 0.1275, 0.3123, 0.01349, 0.3479, 0.01807, 0.344, 0.1285, 0.4254, 0.1539, 0.418, 0.01821, 0.4541, 0.0177, 0.4541, 0.1324, 0.4011, 0.0005475, 0.3991, 0.0181, 0.3479, 0.01807, 0.3123, 0.01349, 0.7562, 0.4425, 0.7562, 0.4261, 0.8473, 0.4261, 0.8473, 0.4425, 0.7474, 0.13, 0.7475, 0.0005636, 0.7639, 0.000569, 0.7639, 0.13, 0.5817, 0.1289, 0.5817, 0.001024, 0.6728, 0.001508, 0.6728, 0.1278, 0.4541, 0.1324, 0.4541, 0.0177, 0.4893, 0.01539, 0.4909, 0.1328, 0.7571, 0.5242, 0.7562, 0.516, 0.8473, 0.516, 0.8129, 0.5242, 0.7948, 0.8199, 0.7948, 0.7959, 0.8869, 0.7922, 0.8859, 0.8198, 0.8607, 0.6585, 0.8607, 0.5323, 0.8847, 0.5459, 0.8847, 0.6585, 0.7948, 0.6585, 0.7948, 0.5323, 0.8113, 0.5323, 0.8113, 0.6585, 0.7949, 0.8858, 0.7949, 0.8694, 0.886, 0.8693, 0.886, 0.8858, 0.698, 0.13, 0.698, 0.0005475, 0.7475, 0.0005636, 0.7474, 0.13, 0.7562, 0.492, 0.7562, 0.4425, 0.8473, 0.4425, 0.8473, 0.492, 0.7562, 0.516, 0.7562, 0.492, 0.8473, 0.492, 0.8473, 0.516, 0.674, 0.13, 0.674, 0.01448, 0.698, 0.0005475, 0.698, 0.13, 0.8113, 0.6585, 0.8113, 0.5323, 0.8607, 0.5323, 0.8607, 0.6585, 0.7949, 0.8694, 0.7948, 0.8199, 0.8859, 0.8198, 0.886, 0.8693, 0.7285, 0.516, 0.7285, 0.492, 0.7562, 0.492, 0.7562, 0.516, 0.7285, 0.492, 0.7285, 0.4425, 0.7562, 0.4425, 0.7562, 0.492, 0.7672, 0.8859, 0.7672, 0.8694, 0.7949, 0.8694, 0.7949, 0.8858, 0.7671, 0.8199, 0.7671, 0.7959, 0.7948, 0.7959, 0.7948, 0.8199, 0.7401, 0.5242, 0.7285, 0.516, 0.7562, 0.516, 0.7571, 0.5242, 0.554, 0.1292, 0.554, 0.0008768, 0.5817, 0.001024, 0.5817, 0.1289, 0.121, 0.418, 0.121, 0.6566, 0.09333, 0.6566, 0.09333, 0.418, 0.4282, 0.0008414, 0.418, 0.01821, 0.3991, 0.0181, 0.4011, 0.0005475, 0.344, 0.1285, 0.3479, 0.01807, 0.3991, 0.0181, 0.3739, 0.1499, 0.4893, 0.01539, 0.4541, 0.0177, 0.418, 0.01821, 0.4282, 0.0008414, 0.6665, 0.4425, 0.6665, 0.4261, 0.7285, 0.4261, 0.7285, 0.4425, 0.492, 0.13, 0.492, 0.0005475, 0.554, 0.0008768, 0.554, 0.1292, 0.7022, 0.5242, 0.6665, 0.516, 0.7285, 0.516, 0.7401, 0.5242, 0.7051, 0.82, 0.7037, 0.7922, 0.7671, 0.7959, 0.7671, 0.8199, 0.7052, 0.8859, 0.7052, 0.8694, 0.7672, 0.8694, 0.7672, 0.8859, 0.6665, 0.492, 0.6665, 0.4425, 0.7285, 0.4425, 0.7285, 0.492, 0.6665, 0.516, 0.6665, 0.492, 0.7285, 0.492, 0.7285, 0.516, 0.7052, 0.8694, 0.7051, 0.82, 0.7671, 0.8199, 0.7672, 0.8694, 0.3739, 0.1499, 0.3991, 0.0181, 0.418, 0.01821, 0.4254, 0.1539, 0.2657, 0.1658, 0.265, 0.0005475, 0.2927, 0.0005475, 0.2934, 0.1647, 0.2328, 0.1663, 0.2326, 0.0006469, 0.265, 0.0005475, 0.2657, 0.1658, 0.1723, 0.1649, 0.1722, 0.0008223, 0.2048, 0.0007877, 0.2049, 0.1655, 0.2049, 0.1655, 0.2048, 0.0007877, 0.2326, 0.0006469, 0.2328, 0.1663, 0.205, 0.1936, 0.2049, 0.1655, 0.2328, 0.1663, 0.2331, 0.1945, 0.1722, 0.1924, 0.1723, 0.1649, 0.2049, 0.1655, 0.205, 0.1936, 0.2331, 0.1945, 0.2328, 0.1663, 0.2657, 0.1658, 0.2656, 0.1935, 0.2656, 0.1935, 0.2657, 0.1658, 0.2934, 0.1647, 0.293, 0.192, 0.2784, 0.4139, 0.2656, 0.1935, 0.293, 0.192, 0.3061, 0.4123, 0.2293, 0.4169, 0.2331, 0.1945, 0.2656, 0.1935, 0.2784, 0.4139, 0.1539, 0.4123, 0.1722, 0.1924, 0.205, 0.1936, 0.2021, 0.4165, 0.2021, 0.4165, 0.205, 0.1936, 0.2331, 0.1945, 0.2293, 0.4169, 0.9995, 0.8376, 0.9886, 0.8508, 0.9877, 0.7922, 0.999, 0.8051, 0.04678, 0.649, 0.03569, 0.636, 0.08558, 0.636, 0.07448, 0.649, 0.6242, 0.2873, 0.6193, 0.2975, 0.589, 0.2678, 0.6084, 0.2665, 0.6532, 0.2854, 0.6654, 0.2946, 0.6193, 0.2975, 0.6242, 0.2873, 0.9886, 0.8508, 0.9537, 0.8513, 0.9541, 0.7928, 0.9877, 0.7922, 0.03569, 0.636, 0.03569, 0.6024, 0.08558, 0.6024, 0.08558, 0.636, 0.6193, 0.2975, 0.608, 0.3192, 0.5686, 0.2972, 0.589, 0.2678, 0.6654, 0.2946, 0.6618, 0.3327, 0.608, 0.3192, 0.6193, 0.2975, 0.9537, 0.8513, 0.888, 0.8508, 0.8884, 0.7922, 0.9541, 0.7928, 0.5371, 0.4975, 0.5507, 0.4604, 0.609, 0.4817, 0.5959, 0.5176, 0.5507, 0.4604, 0.5907, 0.3512, 0.6491, 0.3726, 0.609, 0.4817, 0.5907, 0.3512, 0.608, 0.3192, 0.6618, 0.3327, 0.6491, 0.3726, 0.5094, 0.2665, 0.5686, 0.2972, 0.608, 0.3192, 0.5907, 0.3512, 0.492, 0.3001, 0.5138, 0.988, 0.4481, 0.988, 0.4481, 0.9507, 0.5576, 0.9507, 0.5636, 0.9893, 0.492, 0.175, 0.492, 0.13, 0.554, 0.1292, 0.554, 0.1739, 0.3442, 0.1731, 0.344, 0.1285, 0.3739, 0.1499, 0.3753, 0.1954, 0.554, 0.1739, 0.554, 0.1292, 0.5817, 0.1289, 0.5817, 0.1733, 0.8113, 0.7024, 0.8113, 0.6585, 0.8607, 0.6585, 0.8607, 0.7024, 0.674, 0.175, 0.674, 0.13, 0.698, 0.13, 0.698, 0.175, 0.698, 0.175, 0.698, 0.13, 0.7474, 0.13, 0.7474, 0.175, 0.7948, 0.7024, 0.7948, 0.6585, 0.8113, 0.6585, 0.8113, 0.7024, 0.8607, 0.7024, 0.8607, 0.6585, 0.8847, 0.6585, 0.8847, 0.7024, 0.454, 0.1785, 0.4541, 0.1324, 0.4909, 0.1328, 0.4908, 0.1795, 0.5817, 0.1733, 0.5817, 0.1289, 0.6728, 0.1278, 0.6728, 0.1717, 0.7474, 0.175, 0.7474, 0.13, 0.7639, 0.13, 0.7639, 0.175, 0.4267, 0.199, 0.4254, 0.1539, 0.4541, 0.1324, 0.454, 0.1785, 0.3072, 0.1731, 0.3072, 0.1275, 0.344, 0.1285, 0.3442, 0.1731, 0.3092, 0.2589, 0.3072, 0.1731, 0.3442, 0.1731, 0.3461, 0.2584, 0.4152, 0.2605, 0.4267, 0.199, 0.454, 0.1785, 0.4503, 0.2636, 0.7474, 0.2594, 0.7474, 0.175, 0.7639, 0.175, 0.7639, 0.2594, 0.5817, 0.2567, 0.5817, 0.1733, 0.6728, 0.1717, 0.6727, 0.254, 0.4503, 0.2636, 0.454, 0.1785, 0.4908, 0.1795, 0.4875, 0.2654, 0.8607, 0.7848, 0.8607, 0.7024, 0.8847, 0.7024, 0.8847, 0.7848, 0.7948, 0.7848, 0.7948, 0.7024, 0.8113, 0.7024, 0.8113, 0.7848, 0.6979, 0.2594, 0.698, 0.175, 0.7474, 0.175, 0.7474, 0.2594, 0.6739, 0.2594, 0.674, 0.175, 0.698, 0.175, 0.6979, 0.2594, 0.8113, 0.7848, 0.8113, 0.7024, 0.8607, 0.7024, 0.8607, 0.7848, 0.554, 0.2575, 0.554, 0.1739, 0.5817, 0.1733, 0.5817, 0.2567, 0.3461, 0.2584, 0.3442, 0.1731, 0.3753, 0.1954, 0.4007, 0.2599, 0.492, 0.2594, 0.492, 0.175, 0.554, 0.1739, 0.554, 0.2575, 0.4007, 0.2599, 0.3753, 0.1954, 0.4267, 0.199, 0.4152, 0.2605, 0.4244, 0.1546, 0.4144, 0.163, 0.3866, 0.1623, 0.3747, 0.151, 0.3747, 0.151, 0.3866, 0.1623, 0.3864, 0.1861, 0.3762, 0.1947, 0.3762, 0.1947, 0.3864, 0.1861, 0.4141, 0.1868, 0.426, 0.1979, 0.426, 0.1979, 0.4141, 0.1868, 0.4144, 0.163, 0.4244, 0.1546, 0.03459, 0.6024, 0.03459, 0.8411, 0.01812, 0.8411, 0.01812, 0.6024, 0.01702, 0.6024, 0.01702, 0.8411, 0.0005475, 0.8411, 0.0005476, 0.6024, 0.956, 0.5323, 0.9633, 0.5415, 0.8971, 0.5924, 0.8873, 0.5868, 0.9478, 0.1717, 0.9477, 0.1785, 0.8641, 0.1785, 0.8561, 0.1717, 0.8561, 0.1717, 0.8641, 0.1785, 0.8641, 0.2427, 0.8561, 0.2496, 0.9633, 0.5415, 0.9657, 0.5445, 0.9022, 0.5937, 0.8971, 0.5924, 0.8858, 0.6469, 0.8979, 0.6419, 0.9634, 0.6905, 0.9544, 0.7023, 0.8873, 0.5868, 0.8971, 0.5924, 0.8979, 0.6419, 0.8858, 0.6469, 0.0448, 0.9975, 0.0448, 0.9408, 0.1234, 0.9408, 0.1234, 0.9975, 0.8979, 0.6419, 0.902, 0.6406, 0.9657, 0.6874, 0.9634, 0.6905, 0.8971, 0.5924, 0.9022, 0.5937, 0.902, 0.6406, 0.8979, 0.6419])
_ca = me_cube_004.color_attributes.new('Col', 'BYTE_COLOR', 'CORNER')
_ca.data.foreach_set('color', [1.0, 1.0, 1.0, 1.0, 1.0, 1.0, 1.0, 1.0, 1.0, 1.0, 1.0, 1.0, 1.0, 1.0, 1.0, 1.0, 1.0, 1.0, 1.0, 1.0, 1.0, 1.0, 1.0, 1.0, 1.0, 1.0, 1.0, 1.0, 1.0, 1.0, 1.0, 1.0, 1.0, 1.0, 1.0, 1.0, 1.0, 1.0, 1.0, 1.0, 1.0, 1.0, 1.0, 1.0, 1.0, 1.0, 1.0, 1.0, 1.0, 1.0, 1.0, 1.0, 1.0, 1.0, 1.0, 1.0, 1.0, 1.0, 1.0, 1.0, 1.0, 1.0, 1.0, 1.0, 1.0, 1.0, 1.0, 1.0, 1.0, 1.0, 1.0, 1.0, 1.0, 1.0, 1.0, 1.0, 1.0, 1.0, 1.0, 1.0, 1.0, 1.0, 1.0, 1.0, 1.0, 1.0, 1.0, 1.0, 1.0, 1.0, 1.0, 1.0, 1.0, 1.0, 1.0, 1.0, 1.0, 1.0, 1.0, 1.0, 1.0, 1.0, 1.0, 1.0, 1.0, 1.0, 1.0, 1.0, 1.0, 1.0, 1.0, 1.0, 1.0, 1.0, 1.0, 1.0, 1.0, 1.0, 1.0, 1.0, 1.0, 1.0, 1.0, 1.0, 1.0, 1.0, 1.0, 1.0, 1.0, 1.0, 1.0, 1.0, 1.0, 1.0, 1.0, 1.0, 1.0, 1.0, 1.0, 1.0, 1.0, 1.0, 1.0, 1.0, 1.0, 1.0, 1.0, 1.0, 1.0, 1.0, 1.0, 1.0, 1.0, 1.0, 1.0, 1.0, 1.0, 1.0, 1.0, 1.0, 1.0, 1.0, 1.0, 1.0, 1.0, 1.0, 1.0, 1.0, 1.0, 1.0, 1.0, 1.0, 1.0, 1.0, 1.0, 1.0, 1.0, 1.0, 1.0, 1.0, 1.0, 1.0, 1.0, 1.0, 1.0, 1.0, 1.0, 1.0, 1.0, 1.0, 1.0, 1.0, 1.0, 1.0, 1.0, 1.0, 1.0, 1.0, 1.0, 1.0, 1.0, 1.0, 1.0, 1.0, 1.0, 1.0, 1.0, 1.0, 1.0, 1.0, 1.0, 1.0, 1.0, 1.0, 1.0, 1.0, 1.0, 1.0, 1.0, 1.0, 1.0, 1.0, 1.0, 1.0, 1.0, 1.0, 1.0, 1.0, 1.0, 1.0, 1.0, 1.0, 1.0, 1.0, 1.0, 1.0, 1.0, 1.0, 1.0, 1.0, 1.0, 1.0, 1.0, 1.0, 1.0, 1.0, 1.0, 1.0, 1.0, 1.0, 1.0, 1.0, 1.0, 1.0, 1.0, 1.0, 1.0, 1.0, 1.0, 1.0, 1.0, 1.0, 1.0, 1.0, 1.0, 1.0, 1.0, 1.0, 1.0, 1.0, 1.0, 1.0, 1.0, 1.0, 1.0, 1.0, 1.0, 1.0, 1.0, 1.0, 1.0, 1.0, 1.0, 1.0, 1.0, 1.0, 1.0, 1.0, 1.0, 1.0, 1.0, 1.0, 1.0, 1.0, 1.0, 1.0, 1.0, 1.0, 1.0, 1.0, 1.0, 1.0, 1.0, 1.0, 1.0, 1.0, 1.0, 1.0, 1.0, 1.0, 1.0, 1.0, 1.0, 1.0, 1.0, 1.0, 1.0, 1.0, 1.0, 1.0, 1.0, 1.0, 1.0, 1.0, 1.0, 1.0, 1.0, 1.0, 1.0, 1.0, 1.0, 1.0, 1.0, 1.0, 1.0, 1.0, 1.0, 1.0, 1.0, 1.0, 1.0, 1.0, 1.0, 1.0, 1.0, 1.0, 1.0, 1.0, 1.0, 1.0, 1.0, 1.0, 1.0, 1.0, 1.0, 1.0, 1.0, 1.0, 1.0, 1.0, 1.0, 1.0, 1.0, 1.0, 1.0, 1.0, 1.0, 1.0, 1.0, 1.0, 1.0, 1.0, 1.0, 1.0, 1.0, 1.0, 1.0, 1.0, 1.0, 1.0, 1.0, 1.0, 1.0, 1.0, 1.0, 1.0, 1.0, 1.0, 1.0, 1.0, 1.0, 1.0, 1.0, 1.0, 1.0, 1.0, 1.0, 1.0, 1.0, 1.0, 1.0, 1.0, 1.0, 1.0, 1.0, 1.0, 1.0, 1.0, 1.0, 1.0, 1.0, 1.0, 1.0, 1.0, 1.0, 1.0, 1.0, 1.0, 1.0, 1.0, 1.0, 1.0, 1.0, 1.0, 1.0, 1.0, 1.0, 1.0, 1.0, 1.0, 1.0, 1.0, 1.0, 1.0, 1.0, 1.0, 1.0, 1.0, 1.0, 1.0, 1.0, 1.0, 1.0, 1.0, 1.0, 1.0, 1.0, 1.0, 1.0, 1.0, 1.0, 1.0, 1.0, 1.0, 1.0, 1.0, 1.0, 1.0, 1.0, 1.0, 1.0, 1.0, 1.0, 1.0, 1.0, 1.0, 1.0, 1.0, 1.0, 1.0, 1.0, 1.0, 1.0, 1.0, 1.0, 1.0, 1.0, 1.0, 1.0, 1.0, 1.0, 1.0, 1.0, 1.0, 1.0, 1.0, 1.0, 1.0, 1.0, 1.0, 1.0, 1.0, 1.0, 1.0, 1.0, 1.0, 1.0, 1.0, 1.0, 1.0, 1.0, 1.0, 1.0, 1.0, 1.0, 1.0, 1.0, 1.0, 1.0, 1.0, 1.0, 1.0, 1.0, 1.0, 1.0, 1.0, 1.0, 1.0, 1.0, 1.0, 1.0, 1.0, 1.0, 1.0, 1.0, 1.0, 1.0, 1.0, 1.0, 1.0, 1.0, 1.0, 1.0, 1.0, 1.0, 1.0, 1.0, 1.0, 1.0, 1.0, 1.0, 1.0, 1.0, 1.0, 1.0, 1.0, 1.0, 1.0, 1.0, 1.0, 1.0, 1.0, 1.0, 1.0, 1.0, 1.0, 1.0, 1.0, 1.0, 1.0, 1.0, 1.0, 1.0, 1.0, 1.0, 1.0, 1.0, 1.0, 1.0, 1.0, 1.0, 1.0, 1.0, 1.0, 1.0, 1.0, 1.0, 1.0, 1.0, 1.0, 1.0, 1.0, 1.0, 1.0, 1.0, 1.0, 1.0, 1.0, 1.0, 1.0, 1.0, 1.0, 1.0, 1.0, 1.0, 1.0, 1.0, 1.0, 1.0, 1.0, 1.0, 1.0, 1.0, 1.0, 1.0, 1.0, 1.0, 1.0, 1.0, 1.0, 1.0, 1.0, 1.0, 1.0, 1.0, 1.0, 1.0, 1.0, 1.0, 1.0, 1.0, 1.0, 1.0, 1.0, 1.0, 1.0, 1.0, 1.0, 1.0, 1.0, 1.0, 1.0, 1.0, 1.0, 1.0, 1.0, 1.0, 1.0, 1.0, 1.0, 1.0, 1.0, 1.0, 1.0, 1.0, 1.0, 1.0, 1.0, 1.0, 1.0, 1.0, 1.0, 1.0, 1.0, 1.0, 1.0, 1.0, 1.0, 1.0, 1.0, 1.0, 1.0, 1.0, 1.0, 1.0, 1.0, 1.0, 1.0, 1.0, 1.0, 1.0, 1.0, 1.0, 1.0, 1.0, 1.0, 1.0, 1.0, 1.0, 1.0, 1.0, 1.0, 1.0, 1.0, 1.0, 1.0, 1.0, 1.0, 1.0, 1.0, 1.0, 1.0, 1.0, 1.0, 1.0, 1.0, 1.0, 1.0, 1.0, 1.0, 1.0, 1.0, 1.0, 1.0, 1.0, 1.0, 1.0, 1.0, 1.0, 1.0, 1.0, 1.0, 1.0, 1.0, 1.0, 1.0, 1.0, 1.0, 1.0, 1.0, 1.0, 1.0, 1.0, 1.0, 1.0, 1.0, 1.0, 1.0, 1.0, 1.0, 1.0, 1.0, 1.0, 1.0, 1.0, 1.0, 1.0, 1.0, 1.0, 1.0, 1.0, 1.0, 1.0, 1.0, 1.0, 1.0, 1.0, 1.0, 1.0, 1.0, 1.0, 1.0, 1.0, 1.0, 1.0, 1.0, 1.0, 1.0, 1.0, 1.0, 1.0, 1.0, 1.0, 1.0, 1.0, 1.0, 1.0, 1.0, 1.0, 1.0, 1.0, 1.0, 1.0, 1.0, 1.0, 1.0, 1.0, 1.0, 1.0, 1.0, 1.0, 1.0, 1.0, 1.0, 1.0, 1.0, 1.0, 1.0, 1.0, 1.0, 1.0, 1.0, 1.0, 1.0, 1.0, 1.0, 1.0, 1.0, 1.0, 1.0, 1.0, 1.0, 1.0, 1.0, 1.0, 1.0, 1.0, 1.0, 1.0, 1.0, 1.0, 1.0, 1.0, 1.0, 1.0, 1.0, 1.0, 1.0, 1.0, 1.0, 1.0, 1.0, 1.0, 1.0, 1.0, 1.0, 1.0, 1.0, 1.0, 1.0, 1.0, 1.0, 1.0, 1.0, 1.0, 1.0, 1.0, 1.0, 1.0, 1.0, 1.0, 1.0, 1.0, 1.0, 1.0, 1.0, 1.0, 1.0, 1.0, 1.0, 1.0, 1.0, 1.0, 1.0, 1.0, 1.0, 1.0, 1.0, 1.0, 1.0, 1.0, 1.0, 1.0, 1.0, 1.0, 1.0, 1.0, 1.0, 1.0, 1.0, 1.0, 1.0, 1.0, 1.0, 1.0, 1.0, 1.0, 1.0, 1.0, 1.0, 1.0, 1.0, 1.0, 1.0, 1.0, 1.0, 1.0, 1.0, 1.0, 1.0, 1.0, 1.0, 1.0, 1.0, 1.0, 1.0, 1.0, 1.0, 1.0, 1.0, 1.0, 1.0, 1.0, 1.0, 1.0, 1.0, 1.0, 1.0, 1.0, 1.0, 1.0, 1.0, 1.0, 1.0, 1.0, 1.0, 1.0, 1.0, 1.0, 1.0, 1.0, 1.0, 1.0, 1.0, 1.0, 1.0, 1.0, 1.0, 1.0, 1.0, 1.0, 1.0, 1.0, 1.0, 1.0, 1.0, 1.0, 1.0, 1.0, 1.0, 1.0, 1.0, 1.0, 1.0, 1.0, 1.0, 1.0, 1.0, 1.0, 1.0, 1.0, 1.0, 1.0, 1.0, 1.0, 1.0, 1.0, 1.0, 1.0, 1.0, 1.0, 1.0, 1.0, 1.0, 1.0, 1.0, 1.0, 1.0, 1.0, 1.0, 1.0, 1.0, 1.0, 1.0, 1.0, 1.0, 1.0, 1.0, 1.0, 1.0, 1.0, 1.0, 1.0, 1.0, 1.0, 1.0, 1.0, 1.0, 1.0, 1.0, 1.0, 1.0, 1.0, 1.0, 1.0, 1.0, 1.0, 1.0, 1.0, 1.0, 1.0, 1.0, 1.0, 1.0, 1.0, 1.0, 1.0, 1.0, 1.0, 1.0, 1.0, 1.0, 1.0, 1.0, 1.0, 1.0, 1.0, 1.0, 1.0, 1.0, 1.0, 1.0, 1.0, 1.0, 1.0, 1.0, 1.0, 1.0, 1.0, 1.0, 1.0, 1.0, 1.0, 1.0, 1.0, 1.0, 1.0, 1.0, 1.0, 1.0, 1.0, 1.0, 1.0, 1.0, 1.0, 1.0, 1.0, 1.0, 1.0, 1.0, 1.0, 1.0, 1.0, 1.0, 1.0, 1.0, 1.0, 1.0, 1.0, 1.0, 1.0, 1.0, 1.0, 1.0, 1.0, 1.0, 1.0, 1.0, 1.0, 1.0, 1.0, 1.0, 1.0, 1.0, 1.0, 1.0, 1.0, 1.0, 1.0, 1.0, 1.0, 1.0, 1.0, 1.0, 1.0, 1.0, 1.0, 1.0, 1.0, 1.0, 1.0, 1.0, 1.0, 1.0, 1.0, 1.0, 1.0, 1.0, 1.0, 1.0, 1.0, 1.0, 1.0, 1.0, 1.0, 1.0, 1.0, 1.0, 1.0, 1.0, 1.0, 1.0, 1.0, 1.0, 1.0, 1.0, 1.0, 1.0, 1.0, 1.0, 1.0, 1.0, 1.0, 1.0, 1.0, 1.0, 1.0, 1.0, 1.0, 1.0, 1.0, 1.0, 1.0, 1.0, 1.0, 1.0, 1.0, 1.0, 1.0, 1.0, 1.0, 1.0, 1.0, 1.0, 1.0, 1.0, 1.0, 1.0, 1.0, 1.0, 1.0, 1.0, 1.0, 1.0, 1.0, 1.0, 1.0, 1.0, 1.0, 1.0, 1.0, 1.0, 1.0, 1.0, 1.0, 1.0, 1.0, 1.0, 1.0, 1.0, 1.0, 1.0, 1.0, 1.0, 1.0, 1.0, 1.0, 1.0, 1.0, 1.0, 1.0, 1.0, 1.0, 1.0, 1.0, 1.0, 1.0, 1.0, 1.0, 1.0, 1.0, 1.0, 1.0, 1.0, 1.0, 1.0, 1.0, 1.0, 1.0, 1.0, 1.0, 1.0, 1.0, 1.0, 1.0, 1.0, 1.0, 1.0, 1.0, 1.0, 1.0, 1.0, 1.0, 1.0, 1.0, 1.0, 1.0, 1.0, 1.0, 1.0, 1.0, 1.0, 1.0, 1.0, 1.0, 1.0, 1.0, 1.0, 1.0, 1.0, 1.0, 1.0, 1.0, 1.0, 1.0, 1.0, 1.0, 1.0, 1.0, 1.0, 1.0, 1.0, 1.0, 1.0, 1.0, 1.0, 1.0, 1.0, 1.0, 1.0, 1.0, 1.0, 1.0, 1.0, 1.0, 1.0, 1.0, 1.0, 1.0, 1.0, 1.0, 1.0, 1.0, 1.0, 1.0, 1.0, 1.0, 1.0, 1.0, 1.0, 1.0, 1.0, 1.0, 1.0, 1.0, 1.0, 1.0, 1.0, 1.0, 1.0, 1.0, 1.0, 1.0, 1.0, 1.0, 1.0, 1.0, 1.0, 1.0, 1.0, 1.0, 1.0, 1.0, 1.0, 1.0, 1.0, 1.0, 1.0, 1.0, 1.0, 1.0, 1.0, 1.0, 1.0, 1.0, 1.0, 1.0, 1.0, 1.0, 1.0, 1.0, 1.0, 1.0, 1.0, 1.0, 1.0, 1.0, 1.0, 1.0, 1.0, 1.0, 1.0, 1.0, 1.0, 1.0, 1.0, 1.0, 1.0, 1.0, 1.0, 1.0, 1.0, 1.0, 1.0, 1.0, 1.0, 1.0, 1.0, 1.0, 1.0, 1.0, 1.0, 1.0, 1.0, 1.0, 1.0, 1.0, 1.0, 1.0, 1.0, 1.0, 1.0, 1.0, 1.0, 1.0, 1.0, 1.0, 1.0, 1.0, 1.0, 1.0, 1.0, 1.0, 1.0, 1.0, 1.0, 1.0, 1.0, 1.0, 1.0, 1.0, 1.0, 1.0, 1.0, 1.0, 1.0, 1.0, 1.0, 1.0, 1.0, 1.0, 1.0, 1.0, 1.0, 1.0, 1.0, 1.0, 1.0, 1.0, 1.0, 1.0, 1.0, 1.0, 1.0, 1.0, 1.0, 1.0, 1.0, 1.0, 1.0, 1.0, 1.0, 1.0, 1.0, 1.0, 1.0, 1.0, 1.0, 1.0, 1.0, 1.0, 1.0, 1.0, 1.0, 1.0, 1.0, 1.0, 1.0, 1.0, 1.0, 1.0, 1.0, 1.0, 1.0, 1.0, 1.0, 1.0, 1.0, 1.0, 1.0, 1.0, 1.0, 1.0, 1.0, 1.0, 1.0, 1.0, 1.0, 1.0, 1.0, 1.0, 1.0, 1.0, 1.0, 1.0, 1.0, 1.0, 1.0, 1.0, 1.0, 1.0, 1.0, 1.0, 1.0, 1.0, 1.0, 1.0, 1.0, 1.0, 1.0, 1.0, 1.0, 1.0, 1.0, 1.0, 1.0, 1.0, 1.0, 1.0, 1.0, 1.0, 1.0, 1.0, 1.0, 1.0, 1.0, 1.0, 1.0, 1.0, 1.0, 1.0, 1.0, 1.0, 1.0, 1.0, 1.0, 1.0, 1.0, 1.0, 1.0, 1.0, 1.0, 1.0, 1.0, 1.0, 1.0, 1.0, 1.0, 1.0, 1.0, 1.0, 1.0, 1.0, 1.0, 1.0, 1.0, 1.0, 1.0, 1.0, 1.0, 1.0, 1.0, 1.0, 1.0, 1.0, 1.0, 1.0, 1.0, 1.0, 1.0, 1.0, 1.0, 1.0, 1.0, 1.0, 1.0, 1.0, 1.0, 1.0, 1.0, 1.0, 1.0, 1.0, 1.0, 1.0, 1.0, 1.0, 1.0, 1.0, 1.0, 1.0, 1.0, 1.0, 1.0, 1.0, 1.0, 1.0, 1.0, 1.0, 1.0, 1.0, 1.0, 1.0, 1.0, 1.0, 1.0, 1.0, 1.0, 1.0, 1.0, 1.0, 1.0, 1.0, 1.0, 1.0, 1.0, 1.0, 1.0, 1.0, 1.0, 1.0, 1.0, 1.0, 1.0, 1.0, 1.0, 1.0, 1.0, 1.0, 1.0, 1.0, 1.0, 1.0, 1.0, 1.0, 1.0, 1.0, 1.0, 1.0, 1.0, 1.0, 1.0, 1.0, 1.0, 1.0, 1.0, 1.0, 1.0, 1.0, 1.0, 1.0, 1.0, 1.0, 1.0, 1.0, 1.0, 1.0, 1.0, 1.0, 1.0, 1.0, 1.0, 1.0, 1.0, 1.0, 1.0, 1.0, 1.0, 1.0, 1.0, 1.0, 1.0, 1.0, 1.0, 1.0, 1.0, 1.0, 1.0, 1.0, 1.0, 1.0, 1.0, 1.0, 1.0, 1.0, 1.0, 1.0, 1.0, 1.0, 1.0, 1.0, 1.0, 1.0, 1.0, 1.0, 1.0, 1.0, 1.0, 1.0, 1.0, 1.0, 1.0, 1.0, 1.0, 1.0, 1.0, 1.0, 1.0, 1.0, 1.0, 1.0, 1.0, 1.0, 1.0, 1.0, 1.0, 1.0, 1.0, 1.0, 1.0, 1.0, 1.0, 1.0, 1.0, 1.0, 1.0, 1.0, 1.0, 1.0, 1.0, 1.0, 1.0, 1.0, 1.0, 1.0, 1.0, 1.0, 1.0, 1.0, 1.0, 1.0, 1.0, 1.0, 1.0, 1.0, 1.0, 1.0, 1.0, 1.0, 1.0, 1.0, 1.0, 1.0, 1.0, 1.0, 1.0, 1.0, 1.0, 1.0, 1.0, 1.0, 1.0, 1.0, 1.0, 1.0, 1.0, 1.0, 1.0, 1.0, 1.0, 1.0, 1.0, 1.0, 1.0, 1.0, 1.0, 1.0, 1.0, 1.0, 1.0, 1.0, 1.0, 1.0, 1.0, 1.0, 1.0, 1.0, 1.0, 1.0, 1.0, 1.0, 1.0, 1.0, 1.0, 1.0, 1.0, 1.0, 1.0, 1.0, 1.0, 1.0, 1.0, 1.0, 1.0, 1.0, 1.0, 1.0, 1.0, 1.0, 1.0, 1.0, 1.0, 1.0, 1.0, 1.0, 1.0, 1.0, 1.0, 1.0, 1.0, 1.0, 1.0, 1.0, 1.0, 1.0, 1.0, 1.0, 1.0, 1.0, 1.0, 1.0, 1.0, 1.0, 1.0, 1.0, 1.0, 1.0, 1.0, 1.0, 1.0, 1.0, 1.0, 1.0, 1.0, 1.0, 1.0, 1.0, 1.0, 1.0, 1.0, 1.0, 1.0, 1.0, 1.0, 1.0, 1.0, 1.0, 1.0, 1.0, 1.0, 1.0, 1.0, 1.0, 1.0, 1.0, 1.0, 1.0, 1.0, 1.0, 1.0, 1.0, 1.0, 1.0, 1.0, 1.0, 1.0, 1.0, 1.0, 1.0, 1.0, 1.0, 1.0, 1.0, 1.0, 1.0, 1.0, 1.0, 1.0, 1.0, 1.0, 1.0, 1.0, 1.0, 1.0, 1.0, 1.0, 1.0, 1.0, 1.0, 1.0, 1.0, 1.0, 1.0, 1.0, 1.0, 1.0, 1.0, 1.0, 1.0, 1.0, 1.0, 1.0, 1.0, 1.0, 1.0, 1.0, 1.0, 1.0, 1.0, 1.0, 1.0, 1.0, 1.0, 1.0, 1.0, 1.0, 1.0, 1.0, 1.0, 1.0, 1.0, 1.0, 1.0, 1.0, 1.0, 1.0, 1.0, 1.0, 1.0, 1.0, 1.0, 1.0, 1.0, 1.0, 1.0, 1.0, 1.0, 1.0, 1.0, 1.0, 1.0, 1.0, 1.0, 1.0, 1.0, 1.0, 1.0, 1.0, 1.0, 1.0, 1.0, 1.0, 1.0, 1.0, 1.0, 1.0, 1.0, 1.0, 1.0, 1.0, 1.0, 1.0, 1.0, 1.0, 1.0, 1.0, 1.0, 1.0, 1.0, 1.0, 1.0, 1.0, 1.0, 1.0, 1.0, 1.0, 1.0, 1.0, 1.0, 1.0, 1.0, 1.0, 1.0, 1.0, 1.0, 1.0, 1.0, 1.0, 1.0, 1.0, 1.0, 1.0, 1.0, 1.0, 1.0, 1.0, 1.0, 1.0, 1.0, 1.0, 1.0, 1.0, 1.0, 1.0, 1.0, 1.0, 1.0, 1.0, 1.0, 1.0, 1.0, 1.0, 1.0, 1.0, 1.0, 1.0, 1.0, 1.0, 1.0, 1.0, 1.0, 1.0, 1.0, 1.0, 1.0, 1.0, 1.0, 1.0, 1.0, 1.0, 1.0, 1.0, 1.0, 1.0, 1.0, 1.0, 1.0, 1.0, 1.0, 1.0, 1.0, 1.0, 1.0, 1.0, 1.0, 1.0, 1.0, 1.0, 1.0, 1.0, 1.0, 1.0, 1.0, 1.0, 1.0, 1.0, 1.0, 1.0, 1.0, 1.0, 1.0, 1.0, 1.0, 1.0, 1.0, 1.0, 1.0, 1.0, 1.0, 1.0, 1.0, 1.0, 1.0, 1.0, 1.0, 1.0, 1.0, 1.0, 1.0, 1.0, 1.0, 1.0, 1.0, 1.0, 1.0, 1.0, 1.0, 1.0, 1.0, 1.0, 1.0, 1.0, 1.0, 1.0, 1.0, 1.0, 1.0, 1.0, 1.0, 1.0, 1.0, 1.0, 1.0, 1.0, 1.0, 1.0, 1.0, 1.0, 1.0, 1.0, 1.0, 1.0, 1.0, 1.0, 1.0, 1.0, 1.0, 1.0, 1.0, 1.0, 1.0, 1.0, 1.0, 1.0, 1.0, 1.0, 1.0, 1.0, 1.0, 1.0, 1.0, 1.0, 1.0, 1.0, 1.0, 1.0, 1.0, 1.0, 1.0, 1.0, 1.0, 1.0, 1.0, 1.0, 1.0, 1.0, 1.0, 1.0, 1.0, 1.0, 1.0, 1.0, 1.0, 1.0, 1.0, 1.0, 1.0, 1.0, 1.0, 1.0, 1.0, 1.0, 1.0, 1.0, 1.0, 1.0, 1.0, 1.0, 1.0, 1.0, 1.0, 1.0, 1.0, 1.0, 1.0, 1.0, 1.0, 1.0, 1.0, 1.0, 1.0, 1.0, 1.0, 1.0, 1.0, 1.0, 1.0, 1.0, 1.0, 1.0, 1.0, 1.0, 1.0, 1.0, 1.0, 1.0, 1.0, 1.0, 1.0, 1.0, 1.0, 1.0, 1.0, 1.0, 1.0, 1.0, 1.0, 1.0, 1.0, 1.0, 1.0, 1.0, 1.0, 1.0, 1.0, 1.0, 1.0, 1.0, 1.0, 1.0, 1.0, 1.0, 1.0, 1.0, 1.0, 1.0, 1.0, 1.0, 1.0, 1.0, 1.0, 1.0, 1.0, 1.0, 1.0, 1.0, 1.0, 1.0, 1.0, 1.0, 1.0, 1.0, 1.0, 1.0, 1.0, 1.0, 1.0, 1.0, 1.0, 1.0, 1.0, 1.0, 1.0, 1.0, 1.0, 1.0, 1.0, 1.0, 1.0, 1.0, 1.0, 1.0, 1.0, 1.0, 1.0, 1.0, 1.0, 1.0, 1.0, 1.0, 1.0, 1.0, 1.0, 1.0, 1.0, 1.0, 1.0, 1.0, 1.0, 1.0, 1.0, 1.0, 1.0, 1.0, 1.0, 1.0, 1.0, 1.0, 1.0, 1.0, 1.0, 1.0, 1.0, 1.0, 1.0, 1.0, 1.0, 1.0, 1.0, 1.0, 1.0, 1.0, 1.0, 1.0, 1.0, 1.0, 1.0, 1.0, 1.0, 1.0, 1.0, 1.0, 1.0, 1.0, 1.0, 1.0, 1.0, 1.0, 1.0, 1.0, 1.0, 1.0, 1.0, 1.0, 1.0, 1.0, 1.0, 1.0, 1.0, 1.0, 1.0, 1.0, 1.0, 1.0, 1.0, 1.0, 1.0, 1.0, 1.0, 1.0, 1.0, 1.0, 1.0, 1.0, 1.0, 1.0, 1.0, 1.0, 1.0, 1.0, 1.0, 1.0, 1.0, 1.0, 1.0, 1.0, 1.0, 1.0, 1.0, 1.0, 1.0, 1.0, 1.0, 1.0, 1.0, 1.0, 1.0, 1.0, 1.0, 1.0, 1.0, 1.0, 1.0, 1.0, 1.0, 1.0, 1.0, 1.0, 1.0, 1.0, 1.0, 1.0, 1.0, 1.0, 1.0, 1.0, 1.0, 1.0, 1.0, 1.0, 1.0, 1.0, 1.0, 1.0, 1.0, 1.0, 1.0, 1.0, 1.0, 1.0, 1.0, 1.0, 1.0, 1.0, 1.0, 1.0, 1.0, 1.0, 1.0, 1.0, 1.0, 1.0, 1.0, 1.0, 1.0, 1.0, 1.0, 1.0, 1.0, 1.0, 1.0, 1.0, 1.0, 1.0, 1.0, 1.0, 1.0, 1.0, 1.0, 1.0, 1.0, 1.0, 1.0, 1.0, 1.0, 1.0, 1.0, 1.0, 1.0, 1.0, 1.0, 1.0, 1.0, 1.0, 1.0, 1.0, 1.0, 1.0, 1.0, 1.0, 1.0, 1.0, 1.0, 1.0, 1.0, 1.0, 1.0, 1.0, 1.0, 1.0, 1.0, 1.0, 1.0, 1.0, 1.0, 1.0, 1.0, 1.0, 1.0, 1.0, 1.0, 1.0, 1.0, 1.0, 1.0, 1.0, 1.0, 1.0, 1.0, 1.0, 1.0, 1.0, 1.0, 1.0, 1.0, 1.0, 1.0, 1.0, 1.0, 1.0, 1.0, 1.0, 1.0, 1.0, 1.0, 1.0, 1.0, 1.0, 1.0, 1.0, 1.0, 1.0, 1.0, 1.0, 1.0, 1.0, 1.0, 1.0, 1.0, 1.0, 1.0, 1.0, 1.0, 1.0, 1.0, 1.0, 1.0, 1.0, 1.0, 1.0, 1.0, 1.0, 1.0, 1.0, 1.0, 1.0, 1.0, 1.0, 1.0, 1.0, 1.0, 1.0, 1.0, 1.0, 1.0, 1.0, 1.0, 1.0, 1.0, 1.0, 1.0, 1.0, 1.0, 1.0, 1.0, 1.0, 1.0, 1.0, 1.0, 1.0, 1.0, 1.0, 1.0, 1.0, 1.0, 1.0, 1.0, 1.0, 1.0, 1.0, 1.0, 1.0, 1.0, 1.0, 1.0, 1.0, 1.0, 1.0, 1.0, 1.0, 1.0, 1.0, 1.0, 1.0, 1.0, 1.0, 1.0, 1.0, 1.0, 1.0, 1.0, 1.0, 1.0, 1.0, 1.0, 1.0, 1.0, 1.0, 1.0, 1.0, 1.0, 1.0, 1.0, 1.0, 1.0, 1.0, 1.0, 1.0, 1.0, 1.0, 1.0, 1.0, 1.0, 1.0, 1.0, 1.0, 1.0, 1.0, 1.0, 1.0, 1.0, 1.0, 1.0, 1.0, 1.0, 1.0, 1.0, 1.0, 1.0, 1.0, 1.0, 1.0, 1.0, 1.0, 1.0, 1.0, 1.0, 1.0, 1.0, 1.0, 1.0, 1.0, 1.0, 1.0, 1.0, 1.0, 1.0, 1.0, 1.0, 1.0, 1.0, 1.0, 1.0, 1.0, 1.0, 1.0, 1.0, 1.0, 1.0, 1.0, 1.0, 1.0, 1.0, 1.0, 1.0, 1.0, 1.0, 1.0, 1.0, 1.0, 1.0, 1.0, 1.0, 1.0, 1.0, 1.0, 1.0, 1.0, 1.0, 1.0, 1.0, 1.0, 1.0, 1.0, 1.0, 1.0, 1.0, 1.0, 1.0, 1.0, 1.0, 1.0, 1.0, 1.0, 1.0, 1.0, 1.0, 1.0, 1.0, 1.0, 1.0, 1.0, 1.0, 1.0, 1.0, 1.0, 1.0, 1.0, 1.0, 1.0, 1.0, 1.0, 1.0, 1.0, 1.0, 1.0, 1.0, 1.0, 1.0, 1.0, 1.0, 1.0, 1.0, 1.0, 1.0, 1.0, 1.0, 1.0, 1.0, 1.0, 1.0, 1.0, 1.0, 1.0, 1.0, 1.0, 1.0, 1.0, 1.0, 1.0, 1.0, 1.0, 1.0, 1.0, 1.0, 1.0, 1.0, 1.0, 1.0, 1.0, 1.0, 1.0, 1.0, 1.0, 1.0, 1.0, 1.0, 1.0, 1.0, 1.0, 1.0, 1.0, 1.0, 1.0, 1.0, 1.0, 1.0, 1.0, 1.0, 1.0, 1.0, 1.0, 1.0, 1.0, 1.0, 1.0, 1.0, 1.0, 1.0, 1.0, 1.0, 1.0, 1.0, 1.0, 1.0, 1.0, 1.0, 1.0, 1.0, 1.0, 1.0, 1.0, 1.0, 1.0, 1.0, 1.0, 1.0, 1.0, 1.0, 1.0, 1.0, 1.0, 1.0, 1.0, 1.0, 1.0, 1.0, 1.0, 1.0, 1.0, 1.0, 1.0, 1.0, 1.0, 1.0, 1.0, 1.0, 1.0, 1.0, 1.0, 1.0, 1.0, 1.0, 1.0, 1.0, 1.0, 1.0, 1.0, 1.0, 1.0, 1.0, 1.0, 1.0, 1.0, 1.0, 1.0, 1.0, 1.0, 1.0, 1.0, 1.0, 1.0, 1.0, 1.0, 1.0, 1.0, 1.0, 1.0, 1.0, 1.0, 1.0, 1.0, 1.0, 1.0, 1.0, 1.0, 1.0, 1.0, 1.0, 1.0, 1.0, 1.0, 1.0, 1.0, 1.0, 1.0, 1.0, 1.0, 1.0, 1.0, 1.0, 1.0, 1.0, 1.0, 1.0, 1.0, 1.0, 1.0, 1.0, 1.0, 1.0, 1.0, 1.0, 1.0, 1.0, 1.0, 1.0, 1.0, 1.0, 1.0, 1.0, 1.0, 1.0, 1.0, 1.0, 1.0, 1.0, 1.0, 1.0, 1.0, 1.0, 1.0, 1.0, 1.0, 1.0, 1.0, 1.0, 1.0, 1.0, 1.0, 1.0, 1.0, 1.0, 1.0, 1.0, 1.0, 1.0, 1.0, 1.0, 1.0, 1.0, 1.0, 1.0, 1.0, 1.0, 1.0, 1.0, 1.0, 1.0, 1.0, 1.0, 1.0, 1.0, 1.0, 1.0, 1.0, 1.0, 1.0, 1.0, 1.0, 1.0, 1.0, 1.0, 1.0, 1.0, 1.0, 1.0, 1.0, 1.0, 1.0, 1.0, 1.0, 1.0, 1.0, 1.0, 1.0, 1.0, 1.0, 1.0, 1.0, 1.0, 1.0, 1.0, 1.0, 1.0, 1.0, 1.0, 1.0, 1.0, 1.0, 1.0, 1.0, 1.0, 1.0, 1.0, 1.0, 1.0, 1.0, 1.0, 1.0, 1.0, 1.0, 1.0, 1.0, 1.0, 1.0, 1.0, 1.0, 1.0, 1.0, 1.0, 1.0, 1.0, 1.0, 1.0, 1.0, 1.0, 1.0, 1.0, 1.0, 1.0, 1.0, 1.0, 1.0, 1.0, 1.0, 1.0, 1.0, 1.0, 1.0, 1.0, 1.0, 1.0, 1.0, 1.0, 1.0, 1.0, 1.0, 1.0, 1.0, 1.0, 1.0, 1.0, 1.0, 1.0, 1.0, 1.0, 1.0, 1.0, 1.0, 1.0, 1.0, 1.0, 1.0, 1.0, 1.0, 1.0, 1.0, 1.0, 1.0, 1.0, 1.0, 1.0, 1.0, 1.0, 1.0, 1.0, 1.0, 1.0, 1.0, 1.0, 1.0, 1.0, 1.0, 1.0, 1.0, 1.0, 1.0, 1.0, 1.0, 1.0, 1.0, 1.0, 1.0, 1.0, 1.0, 1.0, 1.0, 1.0, 1.0, 1.0, 1.0, 1.0, 1.0, 1.0, 1.0, 1.0, 1.0, 1.0, 1.0, 1.0, 1.0, 1.0, 1.0, 1.0, 1.0, 1.0, 1.0, 1.0, 1.0, 1.0, 1.0, 1.0, 1.0, 1.0, 1.0, 1.0, 1.0, 1.0, 1.0, 1.0, 1.0, 1.0, 1.0, 1.0, 1.0, 1.0, 1.0, 1.0, 1.0, 1.0, 1.0, 1.0, 1.0, 1.0, 1.0, 1.0, 1.0, 1.0, 1.0, 1.0, 1.0, 1.0, 1.0, 1.0, 1.0, 1.0, 1.0, 1.0, 1.0, 1.0, 1.0, 1.0, 1.0, 1.0, 1.0, 1.0, 1.0, 1.0, 1.0, 1.0, 1.0, 1.0, 1.0, 1.0, 1.0, 1.0, 1.0, 1.0, 1.0, 1.0, 1.0, 1.0, 1.0, 1.0, 1.0, 1.0, 1.0, 1.0, 1.0, 1.0, 1.0, 1.0, 1.0, 1.0, 1.0, 1.0, 1.0, 1.0, 1.0, 1.0, 1.0, 1.0, 1.0, 1.0, 1.0, 1.0, 1.0, 1.0, 1.0, 1.0, 1.0, 1.0, 1.0, 1.0, 1.0, 1.0, 1.0, 1.0, 1.0, 1.0, 1.0, 1.0, 1.0, 1.0, 1.0, 1.0, 1.0, 1.0, 1.0, 1.0, 1.0, 1.0, 1.0, 1.0, 1.0, 1.0, 1.0, 1.0, 1.0, 1.0, 1.0, 1.0, 1.0, 1.0, 1.0, 1.0, 1.0, 1.0, 1.0, 1.0, 1.0, 1.0, 1.0, 1.0, 1.0, 1.0, 1.0, 1.0, 1.0, 1.0, 1.0, 1.0, 1.0, 1.0, 1.0, 1.0, 1.0, 1.0, 1.0, 1.0, 1.0, 1.0, 1.0, 1.0, 1.0, 1.0, 1.0, 1.0, 1.0, 1.0, 1.0, 1.0, 1.0, 1.0, 1.0, 1.0, 1.0, 1.0, 1.0, 1.0, 1.0, 1.0, 1.0, 1.0, 1.0, 1.0, 1.0, 1.0, 1.0, 1.0, 1.0, 1.0, 1.0, 1.0, 1.0, 1.0, 1.0, 1.0, 1.0, 1.0, 1.0, 1.0, 1.0, 1.0, 1.0, 1.0, 1.0, 1.0, 1.0, 1.0, 1.0, 1.0, 1.0, 1.0, 1.0, 1.0, 1.0, 1.0, 1.0, 1.0, 1.0, 1.0, 1.0, 1.0, 1.0, 1.0, 1.0, 1.0, 1.0, 1.0, 1.0, 1.0, 1.0, 1.0, 1.0, 1.0, 1.0, 1.0, 1.0, 1.0, 1.0, 1.0, 1.0, 1.0, 1.0, 1.0, 1.0, 1.0, 1.0, 1.0, 1.0, 1.0, 1.0, 1.0, 1.0, 1.0, 1.0, 1.0, 1.0, 1.0, 1.0, 1.0, 1.0, 1.0, 1.0, 1.0, 1.0, 1.0, 1.0, 1.0, 1.0, 1.0, 1.0, 1.0, 1.0, 1.0, 1.0, 1.0, 1.0, 1.0, 1.0, 1.0, 1.0, 1.0, 1.0, 1.0, 1.0, 1.0, 1.0, 1.0, 1.0, 1.0, 1.0, 1.0, 1.0, 1.0, 1.0, 1.0, 1.0, 1.0, 1.0, 1.0, 1.0, 1.0, 1.0, 1.0, 1.0, 1.0, 1.0, 1.0, 1.0, 1.0, 1.0, 1.0, 1.0, 1.0, 1.0, 1.0, 1.0, 1.0, 1.0, 1.0, 1.0, 1.0, 1.0, 1.0, 1.0, 1.0, 1.0, 1.0, 1.0, 1.0, 1.0, 1.0, 1.0, 1.0, 1.0, 1.0, 1.0, 1.0, 1.0, 1.0, 1.0, 1.0, 1.0, 1.0, 1.0, 1.0, 1.0, 1.0, 1.0, 1.0, 1.0, 1.0, 1.0, 1.0, 1.0, 1.0, 1.0, 1.0, 1.0, 1.0, 1.0, 1.0, 1.0, 1.0, 1.0, 1.0, 1.0, 1.0, 1.0, 1.0, 1.0, 1.0, 1.0, 1.0, 1.0, 1.0, 1.0, 1.0, 1.0, 1.0, 1.0, 1.0, 1.0, 1.0, 1.0, 1.0, 1.0, 1.0, 1.0, 1.0, 1.0, 1.0, 1.0, 1.0, 1.0, 1.0, 1.0, 1.0, 1.0, 1.0, 1.0, 1.0, 1.0, 1.0, 1.0, 1.0, 1.0, 1.0, 1.0, 1.0, 1.0, 1.0, 1.0, 1.0, 1.0, 1.0, 1.0, 1.0, 1.0, 1.0, 1.0, 1.0, 1.0, 1.0, 1.0, 1.0, 1.0, 1.0, 1.0, 1.0, 1.0, 1.0, 1.0, 1.0, 1.0, 1.0, 1.0, 1.0, 1.0, 1.0, 1.0, 1.0, 1.0, 1.0, 1.0, 1.0, 1.0, 1.0, 1.0, 1.0, 1.0, 1.0, 1.0, 1.0, 1.0, 1.0, 1.0, 1.0, 1.0, 1.0, 1.0, 1.0, 1.0, 1.0, 1.0, 1.0, 1.0, 1.0, 1.0, 1.0, 1.0, 1.0, 1.0, 1.0, 1.0, 1.0, 1.0, 1.0, 1.0, 1.0, 1.0, 1.0, 1.0, 1.0, 1.0, 1.0, 1.0, 1.0, 1.0, 1.0, 1.0, 1.0, 1.0, 1.0, 1.0, 1.0, 1.0, 1.0, 1.0, 1.0, 1.0, 1.0, 1.0, 1.0, 1.0, 1.0, 1.0, 1.0, 1.0, 1.0, 1.0, 1.0, 1.0, 1.0, 1.0, 1.0, 1.0, 1.0, 1.0, 1.0, 1.0, 1.0, 1.0, 1.0, 1.0, 1.0, 1.0, 1.0, 1.0, 1.0, 1.0, 1.0, 1.0, 1.0, 1.0, 1.0, 1.0, 1.0, 1.0, 1.0, 1.0, 1.0, 1.0, 1.0, 1.0, 1.0, 1.0, 1.0, 1.0, 1.0, 1.0, 1.0, 1.0, 1.0, 1.0, 1.0, 1.0, 1.0, 1.0, 1.0, 1.0, 1.0, 1.0, 1.0, 1.0, 1.0, 1.0, 1.0, 1.0, 1.0, 1.0, 1.0, 1.0, 1.0, 1.0, 1.0, 1.0, 1.0, 1.0, 1.0, 1.0, 1.0, 1.0, 1.0, 1.0, 1.0, 1.0, 1.0, 1.0, 1.0, 1.0, 1.0, 1.0, 1.0, 1.0, 1.0, 1.0, 1.0, 1.0, 1.0, 1.0, 1.0, 1.0, 1.0, 1.0, 1.0, 1.0, 1.0, 1.0, 1.0, 1.0, 1.0, 1.0, 1.0, 1.0, 1.0, 1.0, 1.0, 1.0, 1.0, 1.0, 1.0, 1.0, 1.0, 1.0, 1.0, 1.0, 1.0, 1.0, 1.0, 1.0, 1.0, 1.0, 1.0, 1.0, 1.0, 1.0, 1.0, 1.0, 1.0, 1.0, 1.0, 1.0, 1.0, 1.0, 1.0, 1.0, 1.0, 1.0, 1.0, 1.0, 1.0, 1.0, 1.0, 1.0, 1.0, 1.0, 1.0, 1.0, 1.0, 1.0, 1.0, 1.0, 1.0, 1.0, 1.0, 1.0, 1.0, 1.0, 1.0, 1.0, 1.0, 1.0, 1.0, 1.0, 1.0, 1.0, 1.0, 1.0, 1.0, 1.0, 1.0, 1.0, 1.0, 1.0, 1.0, 1.0, 1.0, 1.0, 1.0, 1.0, 1.0, 1.0, 1.0, 1.0, 1.0, 1.0, 1.0, 1.0, 1.0, 1.0, 1.0, 1.0, 1.0, 1.0, 1.0, 1.0, 1.0, 1.0, 1.0, 1.0, 1.0, 1.0, 1.0, 1.0, 1.0, 1.0, 1.0, 1.0, 1.0, 1.0, 1.0, 1.0, 1.0, 1.0, 1.0, 1.0, 1.0, 1.0, 1.0, 1.0, 1.0, 1.0, 1.0, 1.0, 1.0, 1.0, 1.0, 1.0, 1.0, 1.0, 1.0, 1.0, 1.0, 1.0, 1.0, 1.0, 1.0, 1.0, 1.0, 1.0, 1.0, 1.0, 1.0, 1.0, 1.0, 1.0, 1.0, 1.0, 1.0, 1.0, 1.0, 1.0, 1.0, 1.0, 1.0, 1.0, 1.0, 1.0, 1.0, 1.0, 1.0, 1.0, 1.0, 1.0, 1.0, 1.0, 1.0, 1.0, 1.0, 1.0, 1.0, 1.0, 1.0, 1.0, 1.0, 1.0, 1.0, 1.0, 1.0, 1.0, 1.0, 1.0, 1.0, 1.0, 1.0, 1.0, 1.0, 1.0, 1.0, 1.0, 1.0, 1.0, 1.0, 1.0, 1.0, 1.0, 1.0, 1.0, 1.0, 1.0, 1.0, 1.0, 1.0, 1.0, 1.0, 1.0, 1.0, 1.0, 1.0, 1.0, 1.0, 1.0, 1.0, 1.0, 1.0, 1.0, 1.0, 1.0, 1.0, 1.0, 1.0, 1.0, 1.0, 1.0, 1.0, 1.0, 1.0, 1.0, 1.0, 1.0, 1.0, 1.0, 1.0, 1.0, 1.0, 1.0, 1.0, 1.0, 1.0, 1.0, 1.0, 1.0, 1.0, 1.0, 1.0, 1.0, 1.0, 1.0, 1.0, 1.0, 1.0, 1.0, 1.0, 1.0, 1.0, 1.0, 1.0, 1.0, 1.0, 1.0, 1.0, 1.0, 1.0, 1.0, 1.0, 1.0, 1.0, 1.0, 1.0, 1.0, 1.0, 1.0, 1.0, 1.0, 1.0, 1.0, 1.0, 1.0, 1.0, 1.0, 1.0, 1.0, 1.0, 1.0, 1.0, 1.0, 1.0, 1.0, 1.0, 1.0, 1.0, 1.0, 1.0, 1.0, 1.0, 1.0, 1.0, 1.0, 1.0, 1.0, 1.0, 1.0, 1.0, 1.0, 1.0, 1.0, 1.0, 1.0, 1.0, 1.0, 1.0, 1.0, 1.0, 1.0, 1.0, 1.0, 1.0, 1.0, 1.0, 1.0, 1.0, 1.0, 1.0, 1.0, 1.0, 1.0, 1.0, 1.0, 1.0, 1.0, 1.0, 1.0, 1.0, 1.0, 1.0, 1.0, 1.0, 1.0, 1.0, 1.0, 1.0, 1.0, 1.0, 1.0, 1.0, 1.0, 1.0, 1.0, 1.0, 1.0, 1.0, 1.0, 1.0, 1.0, 1.0, 1.0, 1.0, 1.0, 1.0, 1.0, 1.0, 1.0, 1.0, 1.0, 1.0, 1.0, 1.0, 1.0, 1.0, 1.0, 1.0, 1.0, 1.0, 1.0, 1.0, 1.0, 1.0, 1.0, 1.0, 1.0, 1.0, 1.0, 1.0, 1.0, 1.0, 1.0, 1.0, 1.0, 1.0, 1.0, 1.0, 1.0, 1.0, 1.0, 1.0, 1.0, 1.0, 1.0, 1.0, 1.0, 1.0, 1.0, 1.0, 1.0, 1.0, 1.0, 1.0, 1.0, 1.0, 1.0, 1.0, 1.0, 1.0, 1.0, 1.0, 1.0, 1.0, 1.0, 1.0, 1.0, 1.0, 1.0, 1.0, 1.0, 1.0, 1.0, 1.0, 1.0, 1.0, 1.0, 1.0, 1.0, 1.0, 1.0, 1.0, 1.0, 1.0, 1.0, 1.0, 1.0, 1.0, 1.0, 1.0, 1.0, 1.0, 1.0, 1.0, 1.0, 1.0, 1.0, 1.0, 1.0, 1.0, 1.0, 1.0, 1.0, 1.0, 1.0, 1.0, 1.0, 1.0, 1.0, 1.0, 1.0, 1.0, 1.0, 1.0, 1.0, 1.0, 1.0, 1.0, 1.0, 1.0, 1.0, 1.0, 1.0, 1.0, 1.0, 1.0, 1.0, 1.0, 1.0, 1.0, 1.0, 1.0, 1.0, 1.0, 1.0, 1.0, 1.0, 1.0, 1.0, 1.0, 1.0, 1.0, 1.0, 1.0, 1.0, 1.0, 1.0, 1.0, 1.0, 1.0, 1.0, 1.0, 1.0, 1.0, 1.0, 1.0, 1.0, 1.0, 1.0, 1.0, 1.0, 1.0, 1.0, 1.0, 1.0, 1.0, 1.0, 1.0, 1.0, 1.0, 1.0, 1.0, 1.0, 1.0, 1.0, 1.0, 1.0, 1.0, 1.0, 1.0, 1.0, 1.0, 1.0, 1.0, 1.0, 1.0, 1.0, 1.0, 1.0, 1.0, 1.0, 1.0, 1.0, 1.0, 1.0, 1.0, 1.0, 1.0, 1.0, 1.0, 1.0, 1.0, 1.0, 1.0, 1.0, 1.0, 1.0, 1.0, 1.0, 1.0, 1.0, 1.0, 1.0, 1.0, 1.0, 1.0, 1.0, 1.0, 1.0, 1.0, 1.0, 1.0, 1.0, 1.0, 1.0, 1.0, 1.0, 1.0, 1.0, 1.0, 1.0, 1.0, 1.0, 1.0, 1.0, 1.0, 1.0, 1.0, 1.0, 1.0, 1.0, 1.0, 1.0, 1.0, 1.0, 1.0, 1.0, 1.0, 1.0, 1.0, 1.0, 1.0, 1.0, 1.0, 1.0, 1.0, 1.0, 1.0, 1.0, 1.0, 1.0, 1.0, 1.0, 1.0, 1.0, 1.0, 1.0, 1.0, 1.0, 1.0, 1.0, 1.0, 1.0, 1.0, 1.0, 1.0, 1.0, 1.0, 1.0, 1.0, 1.0, 1.0, 1.0, 1.0, 1.0, 1.0, 1.0, 1.0, 1.0, 1.0, 1.0, 1.0, 1.0, 1.0, 1.0, 1.0, 1.0, 1.0, 1.0, 1.0, 1.0, 1.0, 1.0, 1.0, 1.0, 1.0, 1.0, 1.0, 1.0, 1.0, 1.0, 1.0, 1.0, 1.0, 1.0, 1.0, 1.0, 1.0, 1.0, 1.0, 1.0, 1.0, 1.0, 1.0, 1.0, 1.0, 1.0, 1.0, 1.0, 1.0, 1.0, 1.0, 1.0, 1.0, 1.0, 1.0, 1.0, 1.0, 1.0, 1.0, 1.0, 1.0, 1.0, 1.0, 1.0, 1.0, 1.0, 1.0, 1.0, 1.0, 1.0, 1.0, 1.0, 1.0, 1.0, 1.0, 1.0, 1.0, 1.0, 1.0, 1.0, 1.0, 1.0, 1.0, 1.0, 1.0, 1.0, 1.0, 1.0, 1.0, 1.0, 1.0, 1.0, 1.0, 1.0, 1.0, 1.0, 1.0, 1.0, 1.0, 1.0, 1.0, 1.0, 1.0, 1.0, 1.0, 1.0, 1.0, 1.0, 1.0, 1.0, 1.0, 1.0, 1.0, 1.0, 1.0, 1.0, 1.0, 1.0, 1.0, 1.0, 1.0, 1.0, 1.0, 1.0, 1.0, 1.0, 1.0, 1.0, 1.0, 1.0, 1.0, 1.0, 1.0, 1.0, 1.0, 1.0, 1.0, 1.0, 1.0, 1.0, 1.0, 1.0, 1.0, 1.0, 1.0, 1.0, 1.0, 1.0, 1.0, 1.0, 1.0, 1.0, 1.0, 1.0, 1.0, 1.0, 1.0, 1.0, 1.0, 1.0, 1.0, 1.0, 1.0, 1.0, 1.0, 1.0, 1.0, 1.0, 1.0, 1.0, 1.0, 1.0, 1.0, 1.0, 1.0, 1.0, 1.0, 1.0, 1.0, 1.0, 1.0, 1.0, 1.0, 1.0, 1.0, 1.0, 1.0, 1.0, 1.0, 1.0, 1.0, 1.0, 1.0, 1.0, 1.0, 1.0, 1.0, 1.0, 1.0, 1.0, 1.0, 1.0, 1.0, 1.0, 1.0, 1.0, 1.0, 1.0, 1.0, 1.0, 1.0, 1.0, 1.0, 1.0, 1.0, 1.0, 1.0, 1.0, 1.0, 1.0, 1.0, 1.0, 1.0, 1.0, 1.0, 1.0, 1.0, 1.0, 1.0, 1.0, 1.0, 1.0, 1.0, 1.0, 1.0, 1.0, 1.0, 1.0, 1.0, 1.0, 1.0, 1.0, 1.0, 1.0, 1.0, 1.0, 1.0, 1.0, 1.0, 1.0, 1.0, 1.0, 1.0, 1.0, 1.0, 1.0, 1.0, 1.0, 1.0, 1.0, 1.0, 1.0, 1.0, 1.0, 1.0, 1.0, 1.0, 1.0, 1.0, 1.0, 1.0, 1.0, 1.0, 1.0, 1.0, 1.0, 1.0, 1.0, 1.0, 1.0, 1.0, 1.0, 1.0, 1.0, 1.0, 1.0, 1.0, 1.0, 1.0, 1.0, 1.0, 1.0, 1.0, 1.0, 1.0, 1.0, 1.0, 1.0])
me_cube_004.use_remesh_preserve_volume = False
me_cube_004.use_remesh_preserve_attributes = False
me_cube_004.use_mirror_x = True
me_cube_004.update()
arm_armature = bpy.data.armatures.new('Armature')  # bones are not reproduced

# ---- objects
ob_armature = bpy.data.objects.new('Armature', arm_armature)
ob_cube_001 = bpy.data.objects.new('Cube.001', me_cube_004)

# ---- transforms, parenting, visibility, modifiers, constraints
ob_armature.location = (0.01161, 1.669, 0.0)
ob_armature.display_type = 'SOLID'
ob_armature.show_in_front = True
ob_armature.lineart.crease_threshold = 0.0
ob_cube_001.parent = ob_armature
ob_cube_001.location = (0.06548, 9.7, -0.0264)
ob_cube_001.lineart.crease_threshold = 0.0
ob_cube_001.use_mesh_mirror_x = True
_vg = ob_cube_001.vertex_groups.new(name='Torso')
for _i, _w in zip([4, 37, 38, 39, 76, 77, 78, 79, 80, 81, 82, 83, 84, 93, 94, 95, 96, 97, 98, 99, 100, 101, 102, 103, 104, 105, 106, 107, 108, 109, 110, 111, 112, 113, 114, 115, 116, 117, 118, 119, 120, 121, 122, 123, 124, 139, 145, 146, 150, 152, 153, 154, 155, 156, 157, 158, 159, 160, 161, 162, 163, 164, 165, 166, 167, 168, 169, 170, 171, 172, 173, 174, 192, 193, 194, 195, 196, 197, 198, 199, 200, 201, 202, 203, 204, 205, 206, 207, 208, 209, 210, 211, 212, 213, 214, 215, 216, 217, 218, 219, 220, 221, 222, 223, 224, 225, 226, 227, 228, 229, 230, 231, 232, 233, 234, 235, 236, 242, 246, 247, 248, 251, 252, 253, 260, 261, 262, 263, 264, 265, 266, 267, 268, 269, 270, 271, 272, 273, 274, 275, 276, 277, 278, 279, 280, 281, 282, 283, 284, 285, 286, 287, 288], [1.0, 1.0, 1.0, 1.0, 1.0, 1.0, 1.0, 0.1254, 1.0, 1.0, 1.0, 1.0, 1.0, 0.9888, 1.0, 1.0, 1.0, 1.0, 1.0, 1.0, 1.0, 1.0, 1.0, 1.0, 1.0, 1.0, 1.0, 1.0, 1.0, 1.0, 1.0, 1.0, 1.0, 0.007492, 1.0, 0.9977, 1.0, 1.0, 0.9078, 1.0, 0.0, 1.0, 0.951, 0.9938, 1.0, 0.0, 0.0, 0.0, 0.0, 0.0, 0.9659, 1.0, 0.9911, 1.0, 0.7676, 1.0, 0.9287, 0.5172, 1.0, 1.0, 1.0, 0.9791, 1.0, 0.72, 1.0, 1.0, 0.4333, 1.0, 1.0, 1.0, 1.0, 1.0, 1.0, 1.0, 0.5055, 1.0, 1.0, 1.0, 1.0, 0.9777, 0.9685, 1.0, 1.0, 1.0, 1.0, 1.0, 1.0, 0.9719, 1.0, 1.0, 1.0, 1.0, 1.0, 0.4385, 0.0, 1.0, 1.0, 1.0, 0.0, 0.976, 1.0, 1.0, 0.0, 1.0, 1.0, 1.0, 1.0, 1.0, 1.0, 1.0, 0.5202, 1.0, 0.0, 0.0, 0.0, 0.0, 0.07699, 0.1917, 0.0, 0.0, 0.0, 0.0, 0.0, 0.0, 0.5759, 1.0, 1.0, 0.8106, 1.0, 0.5189, 0.7639, 1.0, 1.0, 0.5025, 0.9894, 0.9868, 0.4382, 1.0, 1.0, 0.7682, 1.0, 0.3882, 0.7153, 1.0, 1.0, 1.0, 0.9467, 0.4022, 0.9484, 0.06211, 0.0006414, 0.06074, 0.1254]): _vg.add([_i], _w, 'REPLACE')
_vg = ob_cube_001.vertex_groups.new(name='neck2')
for _i, _w in zip([0, 4, 9, 10, 11, 37, 38, 39, 76, 77, 78, 79, 80, 81, 82, 83, 84, 94, 95, 96, 97, 100, 102, 103, 105, 108, 109, 110, 111, 113, 114, 116, 117, 120, 121, 153, 154, 155, 156, 158, 161, 162, 163, 164, 165, 166, 167, 168, 169, 170, 171, 172, 173, 174, 193, 195, 196, 198, 200, 203, 205, 206, 208, 211, 212, 214, 216, 218, 219, 221, 222, 224, 227, 228, 260, 261, 262, 264, 265, 267, 268, 272, 273, 274, 275, 276, 277, 278, 279, 280, 281, 282, 283, 284, 285, 286, 287, 288], [0.0, 0.0, 0.0, 0.0, 0.0, 0.0, 0.0, 0.0, 0.0, 0.0, 0.0, 0.0, 0.0, 0.0, 0.0, 0.0, 0.0, 0.0, 0.0, 0.0, 0.0, 0.0, 0.0, 0.0, 0.0, 0.0, 0.0, 0.0, 0.0, 0.9925, 0.0, 0.0, 0.0, 1.0, 0.0, 0.03414, 0.0, 0.008725, 0.0, 0.0, 0.0, 0.0, 0.0, 0.02092, 0.0, 0.02824, 0.0, 0.0, 0.0, 0.0, 0.0, 0.0, 0.0, 0.0, 0.0, 0.0, 0.0, 0.0, 0.03146, 0.0, 0.0, 0.0, 0.0, 0.0, 0.0, 1.0, 0.0, 1.0, 0.02396, 0.0, 1.0, 0.0, 0.0, 0.0, 0.0, 0.0, 0.0, 0.0, 0.004892, 0.0, 0.0, 0.0, 0.0, 0.0, 0.03218, 0.0, 0.0, 0.0, 0.0, 0.0, 0.0, 0.03803, 0.0, 0.0, 0.0, 0.0, 0.0, 0.0]): _vg.add([_i], _w, 'REPLACE')
_vg = ob_cube_001.vertex_groups.new(name='neck1')
for _i, _w in zip([154, 176, 177, 290, 291, 292, 293], [0.0, 1.0, 1.0, 1.0, 1.0, 1.0, 1.0]): _vg.add([_i], _w, 'REPLACE')
_vg = ob_cube_001.vertex_groups.new(name='Head')
for _i, _w in zip([85, 86, 87, 88, 89, 90, 91, 92, 154, 176, 177, 178, 179, 180, 181, 182, 183, 184, 185, 186, 187, 188, 189, 190, 191, 203, 276, 280, 290, 291, 292, 293, 294, 295, 296, 297, 298, 299, 300, 301, 302, 303, 304, 305, 306, 307, 308], [1.0, 1.0, 1.0, 1.0, 1.0, 1.0, 1.0, 1.0, 0.0, 0.0, 0.0, 1.0, 1.0, 1.0, 1.0, 1.0, 1.0, 1.0, 1.0, 1.0, 1.0, 1.0, 1.0, 1.0, 1.0, 0.0, 0.0, 0.0, 0.0, 0.0, 0.0, 0.0, 1.0, 1.0, 1.0, 1.0, 1.0, 1.0, 1.0, 1.0, 1.0, 1.0, 1.0, 1.0, 1.0, 1.0, 1.0]): _vg.add([_i], _w, 'REPLACE')
_vg = ob_cube_001.vertex_groups.new(name='arm.L')
for _i, _w in zip([38, 39, 41, 43, 44, 45, 46, 47, 48, 49, 50, 51, 66, 71, 72, 73, 74, 75, 77, 78, 82, 83, 93, 94, 95, 96, 97, 98, 99, 100, 101, 102, 103, 104, 105, 106, 107, 108, 109, 110, 111, 112, 113, 114, 115, 116, 117, 118, 120, 121, 122, 123, 124, 153, 155, 156, 157, 158, 159, 160, 161, 162, 163, 164, 165, 166, 167, 168, 169, 170, 171, 172, 173, 174, 175, 196, 197, 199, 200, 206, 208, 214, 218, 219, 222, 227, 228, 262, 263, 266, 267, 269, 274, 275, 278, 279, 281], [0.8221, 0.8609, 0.0003393, 0.003329, 0.0568, 0.08861, 0.07689, 0.1115, 1.0, 0.9996, 1.0, 1.0, 0.001221, 0.0007032, 0.001023, 0.003356, 0.001714, 0.004998, 0.9044, 0.9849, 0.8221, 0.8609, 0.0, 0.0, 0.0, 0.0, 0.0, 0.0004193, 0.0, 0.0, 0.0, 0.02934, 0.05575, 0.0, 0.0, 0.0, 0.0, 0.0, 0.0, 0.0, 0.0, 0.0, 0.0, 0.0, 0.0, 0.0, 0.0, 0.0, 0.0, 0.0, 0.0, 0.0, 0.0, 0.0, 0.0, 0.0, 0.0, 0.0, 0.0, 0.0, 0.001047, 0.0, 0.0, 0.0, 0.0, 0.0, 0.0, 0.0, 0.0, 0.002944, 0.004986, 0.0, 0.9044, 0.9849, 1.0, 0.08431, 0.0, 0.0, 0.001677, 0.0, 0.01656, 0.0, 0.0, 0.0, 0.0, 0.0, 0.0, 0.0, 0.0, 0.0, 0.0, 0.004023, 0.0, 0.0, 0.0, 0.0, 0.006699]): _vg.add([_i], _w, 'REPLACE')
_vg = ob_cube_001.vertex_groups.new(name='Forearm.L')
for _i, _w in zip([40, 41, 42, 43, 44, 45, 46, 47, 48, 49, 50, 51, 52, 53, 55, 65, 66, 67, 71, 88, 93, 115, 118, 122, 123, 237, 238, 240, 241], [0.9113, 0.8814, 0.127, 0.474, 1.0, 0.9807, 1.0, 0.9907, 0.9586, 0.9852, 0.9065, 0.9775, 0.01535, 0.05404, 0.006512, 0.1642, 0.1049, 0.227, 0.009152, 0.0, 0.0112, 0.002255, 0.09217, 0.04897, 0.006211, 0.0141, 0.006511, 0.0009051, 0.002685]): _vg.add([_i], _w, 'REPLACE')
_vg = ob_cube_001.vertex_groups.new(name='hand.L')
for _i, _w in zip([40, 41, 42, 43, 52, 53, 54, 55, 56, 57, 58, 59, 60, 61, 62, 63, 64, 65, 66, 67, 68, 69, 70, 71], [0.0887, 0.1186, 0.8369, 0.4831, 0.9291, 0.8965, 0.1073, 0.2645, 0.9155, 0.9347, 0.5407, 0.823, 0.06636, 0.07258, 0.04406, 0.05123, 0.2211, 0.7931, 0.1666, 0.7171, 0.05177, 0.07278, 0.08713, 0.06355]): _vg.add([_i], _w, 'REPLACE')
_vg = ob_cube_001.vertex_groups.new(name='digit.L')
for _i, _w in zip([56, 57, 58, 59, 60, 61, 62, 63], [0.08455, 0.06533, 0.448, 0.1067, 0.9336, 0.9274, 0.9559, 0.9488]): _vg.add([_i], _w, 'REPLACE')
_vg = ob_cube_001.vertex_groups.new(name='thumb.L')
for _i, _w in zip([42, 43, 52, 53, 54, 55, 58, 59, 64, 65, 66, 67, 68, 69, 70, 71, 72, 74, 75], [0.03611, 0.04295, 0.05558, 0.04943, 0.8927, 0.668, 0.01136, 0.06387, 0.7789, 0.04271, 0.7213, 0.0559, 0.8945, 0.8346, 0.9055, 0.8577, 0.07225, 0.09135, 0.02389]): _vg.add([_i], _w, 'REPLACE')
_vg = ob_cube_001.vertex_groups.new(name='thumb1.L')
for _i, _w in zip([55, 66, 68, 69, 70, 71, 72, 73, 74, 75], [0.06097, 0.007186, 0.05371, 0.09261, 0.007376, 0.06955, 0.9277, 1.0, 0.9087, 0.9761]): _vg.add([_i], _w, 'REPLACE')
_vg = ob_cube_001.vertex_groups.new(name='thigh.L')
for _i, _w in zip([0, 10, 37, 38, 39, 44, 49, 77, 78, 79, 81, 82, 83, 93, 95, 97, 98, 99, 101, 103, 104, 105, 106, 107, 110, 112, 113, 115, 118, 119, 122, 123, 124, 128, 129, 130, 131, 132, 133, 134, 135, 153, 155, 156, 157, 159, 160, 161, 162, 163, 164, 165, 166, 169, 170, 171, 172, 173, 174, 196, 197, 199, 202, 204, 206, 207, 210, 214, 215, 217, 218, 220, 223, 226, 231, 263, 266, 269, 275, 278, 288], [0.0, 0.0, 0.0, 0.0, 0.0, 0.0, 0.0, 0.0, 0.0, 0.0, 0.0, 0.0, 0.0, 0.0, 0.0, 0.0, 0.0, 0.0, 0.0, 0.0, 0.0, 0.0, 0.0, 0.0, 0.0, 0.0, 0.0, 0.0, 0.0, 0.0, 0.0, 0.0, 0.0, 0.04314, 0.03768, 0.0156, 0.02389, 0.9697, 0.9714, 0.9631, 0.9707, 0.0, 0.0, 0.0, 0.0, 0.07134, 0.0, 0.0, 0.0, 0.0, 0.0, 0.0, 0.0, 0.0, 0.0, 0.0, 0.0, 0.0, 0.0, 0.0, 0.0, 0.02229, 0.0, 0.0, 0.0, 0.02809, 0.0, 0.0, 0.0, 0.0, 0.0, 0.0, 0.0, 0.0, 0.0, 0.0, 0.0, 0.0, 0.0, 0.0, 0.0]): _vg.add([_i], _w, 'REPLACE')
_vg = ob_cube_001.vertex_groups.new(name='shin.L')
for _i, _w in zip([128, 129, 130, 131, 132, 134, 135], [0.9448, 0.9489, 0.9618, 0.9761, 0.009135, 0.02027, 0.00218]): _vg.add([_i], _w, 'REPLACE')
_vg = ob_cube_001.vertex_groups.new(name='arm.R')
for _i, _w in zip([1, 2, 4, 9, 10, 11, 12, 13, 37, 76, 79, 80, 81, 84, 96, 97, 98, 102, 103, 105, 109, 111, 113, 114, 116, 120, 155, 157, 158, 159, 160, 162, 164, 165, 166, 167, 169, 192, 193, 194, 195, 196, 197, 198, 200, 201, 202, 203, 204, 205, 206, 207, 208, 209, 210, 211, 212, 213, 214, 216, 217, 218, 219, 220, 221, 222, 223, 224, 225, 226, 227, 228, 229, 230, 231, 260, 261, 262, 263, 264, 265, 266, 267, 268, 269, 271, 272, 273, 274, 275, 276, 277, 278, 279, 280, 281, 283, 285, 286, 287, 288, 289], [0.06328, 0.02636, 0.8607, 0.01586, 0.5152, 0.5209, 0.9038, 0.9194, 0.6197, 0.8676, 0.7732, 0.8607, 0.6197, 0.8676, 0.0, 0.007623, 0.0, 0.0, 0.0, 0.01957, 0.0, 0.0, 0.0, 0.0, 0.0, 0.0, 0.0, 0.0, 0.0, 0.0, 0.0, 0.0, 0.0, 0.0, 0.0113, 0.0, 0.0, 0.0, 0.0, 0.0, 0.0, 0.0, 0.01123, 0.0, 0.0, 0.0, 0.0, 0.0, 0.03508, 0.0, 0.0, 0.00654, 0.0, 0.0, 0.0, 0.0, 0.0, 0.0, 0.0, 0.0, 0.0, 0.0, 0.0, 0.0, 0.0, 0.0, 0.0, 0.0, 0.0, 0.0, 0.0, 0.0, 0.0, 0.0, 0.0, 0.0, 0.0, 0.0, 0.0, 0.0, 0.0, 0.0, 0.0, 0.0, 0.0, 0.0, 0.0, 0.0, 0.0, 0.0, 0.0, 0.0, 0.0, 0.0, 0.0, 0.0, 0.0, 0.1015, 0.0, 0.5026, 0.7732, 1.0]): _vg.add([_i], _w, 'REPLACE')
_vg = ob_cube_001.vertex_groups.new(name='Forearm.R')
for _i, _w in zip([0, 1, 2, 5, 6, 7, 8, 9, 10, 11, 12, 13, 14, 15, 25, 26, 27, 28, 31, 45, 47, 48, 49, 50, 51, 155, 184, 185, 201], [1.0, 1.0, 1.0, 0.932, 0.849, 0.5083, 0.2163, 1.0, 1.0, 1.0, 1.0, 1.0, 0.01993, 0.04815, 0.09497, 0.1746, 0.05309, 0.2111, 0.02136, 0.01933, 0.009322, 0.04139, 0.01477, 0.09347, 0.02245, 0.0001592, 0.0, 0.0, 0.0]): _vg.add([_i], _w, 'REPLACE')
_vg = ob_cube_001.vertex_groups.new(name='hand.R')
for _i, _w in zip([3, 5, 6, 7, 8, 14, 15, 16, 17, 18, 19, 20, 21, 22, 23, 24, 25, 26, 27, 28, 29, 30, 31, 32], [0.04492, 0.06804, 0.1381, 0.4917, 0.714, 0.8967, 0.8865, 0.1112, 0.2691, 0.5353, 0.8623, 0.5106, 0.8188, 0.06424, 0.03877, 0.04629, 0.1552, 0.7823, 0.1995, 0.7269, 0.05614, 0.07295, 0.07152, 0.06257]): _vg.add([_i], _w, 'REPLACE')
_vg = ob_cube_001.vertex_groups.new(name='digit.R')
for _i, _w in zip([3, 14, 16, 18, 19, 20, 21, 22, 23, 24], [0.9516, 0.02787, 0.006009, 0.4593, 0.1377, 0.4576, 0.1125, 0.9358, 0.9529, 0.9483]): _vg.add([_i], _w, 'REPLACE')
_vg = ob_cube_001.vertex_groups.new(name='thumb.R')
for _i, _w in zip([8, 14, 15, 16, 17, 20, 21, 25, 26, 27, 28, 29, 30, 31, 32, 33, 35, 36, 125, 126, 127, 137], [0.06971, 0.05551, 0.04839, 0.8828, 0.6721, 0.01079, 0.06288, 0.7498, 0.04311, 0.7473, 0.05643, 0.8833, 0.837, 0.8977, 0.8753, 0.08004, 0.0906, 0.004287, 0.0, 0.0, 0.0, 0.0]): _vg.add([_i], _w, 'REPLACE')
_vg = ob_cube_001.vertex_groups.new(name='thumb1.R')
for _i, _w in zip([17, 27, 29, 30, 31, 32, 33, 34, 35, 36], [0.05889, 8.99e-05, 0.06051, 0.09005, 0.009418, 0.06209, 0.92, 1.0, 0.9094, 0.9957]): _vg.add([_i], _w, 'REPLACE')
_vg = ob_cube_001.vertex_groups.new(name='thigh.R')
for _i, _w in zip([0, 2, 4, 9, 10, 12, 13, 37, 38, 39, 40, 41, 43, 44, 45, 46, 47, 48, 49, 50, 51, 52, 53, 56, 57, 58, 61, 62, 63, 65, 67, 72, 73, 74, 76, 77, 78, 79, 80, 81, 82, 83, 84, 93, 94, 95, 96, 97, 98, 99, 100, 101, 102, 103, 104, 106, 107, 108, 109, 110, 112, 113, 115, 116, 117, 118, 119, 120, 121, 122, 123, 124, 153, 154, 155, 156, 157, 158, 159, 160, 161, 162, 163, 164, 165, 166, 167, 168, 169, 170, 171, 172, 173, 174, 192, 193, 194, 197, 198, 199, 201, 202, 203, 204, 205, 207, 209, 210, 211, 213, 214, 215, 217, 218, 220, 221, 223, 224, 225, 226, 229, 230, 231, 236, 237, 238, 239, 240, 241, 242, 243, 260, 261, 262, 263, 264, 265, 266, 267, 268, 269, 270, 271, 272, 273, 274, 275, 276, 277, 278, 279, 280, 281, 283, 285, 286, 287, 288], [0.0, 0.0, 0.0, 0.0, 0.0, 0.0, 0.0, 0.0, 0.0, 0.0, 0.0, 0.0, 0.0, 0.0, 0.0, 0.0, 0.0, 0.0, 0.0, 0.0, 0.0, 0.0, 0.0, 0.0, 0.0, 0.0, 0.0, 0.0, 0.0, 0.0, 0.0, 0.0, 0.0, 0.0, 0.0, 0.0, 0.0, 0.0, 0.0, 0.0, 0.0, 0.0, 0.0, 0.0, 0.0, 0.0, 0.0, 0.0, 0.0, 0.0, 0.0, 0.0, 0.0, 0.0, 0.0, 0.0, 0.0, 0.0, 0.0, 0.0, 0.0, 0.0, 0.0, 0.0, 0.0, 0.0, 0.0, 0.0, 0.0, 0.0, 0.0, 0.0, 0.0, 0.0, 0.0, 0.0, 0.0, 0.0, 0.0, 0.0, 0.0, 0.0, 0.0, 0.0, 0.0, 0.0, 0.0, 0.0, 0.0, 0.0, 0.0, 0.0, 0.0, 0.0, 0.0, 0.0, 0.0, 0.0, 0.0, 0.0, 0.0, 0.0, 0.0, 0.0, 0.0, 0.0, 0.0, 0.0, 0.0, 0.0, 0.0, 0.0, 0.0, 0.0, 0.0, 0.0, 0.0, 0.0, 0.0, 0.0, 0.0, 0.0, 0.0, 0.04914, 0.04444, 0.0104, 0.01912, 0.9673, 0.9735, 0.9606, 0.9726, 0.0, 0.0, 0.0, 0.0, 0.0, 0.0, 0.0, 0.0, 0.0, 0.0, 0.0, 0.0, 0.0, 0.0, 0.0, 0.0, 0.0, 0.0, 0.0, 0.0, 0.0, 0.0, 0.0, 0.0, 0.0, 0.0, 0.0]): _vg.add([_i], _w, 'REPLACE')
_vg = ob_cube_001.vertex_groups.new(name='shin.R')
for _i, _w in zip([0, 2, 4, 5, 7, 8, 9, 10, 11, 12, 13, 14, 16, 17, 19, 22, 25, 26, 27, 29, 30, 31, 32, 33, 34, 35, 36, 37, 38, 39, 40, 41, 42, 43, 44, 45, 46, 47, 48, 49, 50, 51, 52, 53, 54, 56, 57, 58, 60, 61, 62, 63, 64, 65, 66, 67, 68, 69, 70, 71, 72, 73, 74, 75, 76, 77, 78, 80, 81, 82, 83, 84, 87, 90, 93, 94, 95, 96, 97, 98, 99, 100, 101, 102, 103, 104, 105, 106, 107, 108, 109, 110, 111, 112, 113, 114, 115, 116, 117, 118, 119, 120, 121, 122, 123, 124, 153, 154, 155, 156, 157, 158, 159, 161, 162, 163, 164, 165, 166, 167, 168, 170, 171, 172, 173, 174, 186, 189, 192, 193, 195, 196, 197, 198, 199, 200, 201, 202, 203, 204, 205, 206, 207, 208, 209, 210, 211, 212, 214, 215, 216, 217, 218, 219, 220, 221, 222, 223, 224, 226, 227, 228, 229, 231, 236, 237, 238, 239, 240, 242, 261, 262, 263, 264, 267, 268, 270, 273, 274, 276, 279, 280], [0.0, 0.0, 0.0, 0.0, 0.0, 0.0, 0.0, 0.0, 0.0, 0.0, 0.0, 0.0, 0.0, 0.0, 0.0, 0.0, 0.0, 0.0, 0.0, 0.0, 0.0, 0.0, 0.0, 0.0, 0.0, 0.0, 0.0, 0.0, 0.0, 0.0, 0.0, 0.0, 0.0, 0.0, 0.0, 0.0, 0.0, 0.0, 0.0, 0.0, 0.0, 0.0, 0.0, 0.0, 0.0, 0.0, 0.0, 0.0, 0.0, 0.0, 0.0, 0.0, 0.0, 0.0, 0.0, 0.0, 0.0, 0.0, 0.0, 0.0, 0.0, 0.0, 0.0, 0.0, 0.0, 0.0, 0.0, 0.0, 0.0, 0.0, 0.0, 0.0, 0.0, 0.0, 0.0, 0.0, 0.0, 0.0, 0.0, 0.0, 0.0, 0.0, 0.0, 0.0, 0.0, 0.0, 0.0, 0.0, 0.0, 0.0, 0.0, 0.0, 0.0, 0.0, 0.0, 0.0, 0.0, 0.0, 0.0, 0.0, 0.0, 0.0, 0.0, 0.0, 0.0, 0.0, 0.0, 0.0, 0.0, 0.0, 0.0, 0.0, 0.0, 0.0, 0.0, 0.0, 0.0, 0.0, 0.0, 0.0, 0.0, 0.0, 0.0, 0.0, 0.0, 0.0, 0.0, 0.0, 0.0, 0.0, 0.0, 0.0, 0.0, 0.0, 0.0, 0.0, 0.0, 0.0, 0.0, 0.0, 0.0, 0.0, 0.0, 0.0, 0.0, 0.0, 0.0, 0.0, 0.0, 0.0, 0.0, 0.0, 0.0, 0.0, 0.0, 0.0, 0.0, 0.0, 0.0, 0.0, 0.0, 0.0, 0.0, 0.0, 0.9413, 0.9449, 0.9648, 0.9591, 0.01369, 0.02496, 0.0, 0.0, 0.0, 0.0, 0.0, 0.0, 0.0, 0.0, 0.0, 0.0, 0.0, 0.0]): _vg.add([_i], _w, 'REPLACE')
_vg = ob_cube_001.vertex_groups.new(name='Anckle.L')
for _i, _w in zip([125, 126, 127, 136, 137, 138, 139, 140, 141, 142, 143, 144, 145, 146, 147, 148, 149, 150, 151, 152, 251], [0.2524, 1.0, 0.9877, 0.3637, 0.7141, 0.7418, 0.0, 0.0001486, 0.0, 0.0, 0.07403, 0.0, 0.0, 0.0, 0.0, 1.0, 1.0, 0.0, 0.0, 0.0, 0.0]): _vg.add([_i], _w, 'REPLACE')
_vg = ob_cube_001.vertex_groups.new(name='foot.L')
for _i, _w in zip([127, 136, 137, 138, 139, 140, 141, 142, 143, 144, 145, 146, 147, 150, 151, 152], [0.01229, 0.04184, 0.06917, 0.2582, 1.0, 0.9999, 0.8531, 0.9552, 0.9259, 0.9981, 0.4732, 0.1235, 0.1885, 0.8354, 0.9395, 0.5591]): _vg.add([_i], _w, 'REPLACE')
_vg = ob_cube_001.vertex_groups.new(name='Anckle.R')
for _i, _w in zip([0, 1, 2, 4, 10, 11, 12, 13, 37, 38, 39, 40, 41, 42, 44, 46, 47, 48, 49, 50, 51, 52, 53, 54, 55, 56, 58, 62, 63, 64, 65, 67, 68, 69, 71, 72, 73, 75, 76, 77, 78, 80, 81, 82, 83, 84, 87, 90, 93, 94, 95, 96, 97, 98, 99, 100, 101, 102, 103, 104, 105, 106, 107, 108, 109, 110, 111, 112, 113, 114, 115, 116, 117, 118, 119, 120, 121, 122, 123, 124, 143, 153, 154, 155, 156, 158, 159, 161, 162, 163, 164, 165, 167, 168, 170, 171, 172, 173, 174, 186, 189, 192, 193, 195, 196, 197, 198, 199, 200, 201, 202, 203, 204, 205, 206, 207, 208, 209, 210, 211, 212, 214, 215, 216, 217, 218, 219, 220, 221, 222, 223, 224, 225, 226, 227, 228, 229, 231, 232, 233, 234, 235, 244, 245, 246, 247, 248, 249, 250, 251, 252, 253, 254, 255, 256, 257, 258, 259, 261, 262, 264, 267, 268, 273, 274, 276, 279, 280], [0.0, 0.0, 0.0, 0.0, 0.0, 0.0, 0.0, 0.0, 0.0, 0.0, 0.0, 0.0, 0.0, 0.0, 0.0, 0.0, 0.0, 0.0, 0.0, 0.0, 0.0, 0.0, 0.0, 0.0, 0.0, 0.0, 0.0, 0.0, 0.0, 0.0, 0.0, 0.0, 0.0, 0.0, 0.0, 0.0, 0.0, 0.0, 0.0, 0.0, 0.0, 0.0, 0.0, 0.0, 0.0, 0.0, 0.0, 0.0, 0.0, 0.0, 0.0, 0.0, 0.0, 0.0, 0.0, 0.0, 0.0, 0.0, 0.0, 0.0, 0.0, 0.0, 0.0, 0.0, 0.0, 0.0, 0.0, 0.0, 0.0, 0.0, 0.0, 0.0, 0.0, 0.0, 0.0, 0.0, 0.0, 0.0, 0.0, 0.0, 0.0, 0.0, 0.0, 0.0, 0.0, 0.0, 0.0, 0.0, 0.0, 0.0, 0.0, 0.0, 0.0, 0.0, 0.0, 0.0, 0.0, 0.0, 0.0, 0.0, 0.0, 0.0, 0.0, 0.0, 0.0, 0.0, 0.0, 0.0, 0.0, 0.0, 0.0, 0.0, 0.0, 0.0, 0.0, 0.0, 0.0, 0.0, 0.0, 0.0, 0.0, 0.0, 0.0, 0.0, 0.0, 0.0, 0.0, 0.0, 0.0, 0.0, 0.0, 0.0, 0.0, 0.0, 0.0, 0.0, 0.0, 0.0, 0.3882, 0.3867, 0.4136, 0.6133, 0.1023, 0.4487, 0.6049, 0.6203, 0.0688, 0.0, 0.0, 0.0343, 0.07219, 0.0, 0.0, 0.1221, 0.0, 0.0, 0.0, 0.5, 0.0, 0.0, 0.0, 0.0, 0.0, 0.0, 0.0, 0.0, 0.0, 0.0]): _vg.add([_i], _w, 'REPLACE')
_vg = ob_cube_001.vertex_groups.new(name='foot.R')
for _i, _w in zip([0, 2, 13, 38, 39, 40, 41, 42, 44, 45, 46, 47, 48, 49, 50, 51, 52, 53, 54, 56, 57, 58, 64, 65, 67, 68, 69, 72, 73, 77, 78, 82, 83, 87, 90, 93, 94, 95, 97, 98, 99, 100, 101, 102, 104, 106, 107, 108, 109, 110, 111, 112, 113, 114, 115, 116, 117, 118, 119, 120, 121, 122, 123, 124, 153, 154, 155, 156, 158, 159, 161, 162, 163, 164, 165, 167, 168, 170, 171, 172, 173, 174, 176, 177, 186, 189, 193, 195, 196, 197, 198, 199, 200, 201, 202, 203, 204, 205, 206, 207, 208, 209, 210, 211, 212, 214, 215, 216, 217, 218, 219, 220, 221, 222, 223, 224, 225, 226, 227, 228, 229, 231, 235, 244, 245, 246, 247, 248, 249, 250, 251, 252, 253, 254, 255, 256, 257, 258, 259, 262, 264, 267, 268, 274, 276, 279, 280, 292, 293], [0.0, 0.0, 0.0, 0.0, 0.0, 0.0, 0.0, 0.0, 0.0, 0.0, 0.0, 0.0, 0.0, 0.0, 0.0, 0.0, 0.0, 0.0, 0.0, 0.0, 0.0, 0.0, 0.0, 0.0, 0.0, 0.0, 0.0, 0.0, 0.0, 0.0, 0.0, 0.0, 0.0, 0.0, 0.0, 0.0, 0.0, 0.0, 0.0, 0.0, 0.0, 0.0, 0.0, 0.0, 0.0, 0.0, 0.0, 0.0, 0.0, 0.0, 0.0, 0.0, 0.0, 0.0, 0.0, 0.0, 0.0, 0.0, 0.0, 0.0, 0.0, 0.0, 0.0, 0.0, 0.0, 0.0, 0.0, 0.0, 0.0, 0.0, 0.0, 0.0, 0.0, 0.0, 0.0, 0.0, 0.0, 0.0, 0.0, 0.0, 0.0, 0.0, 0.0, 0.0, 0.0, 0.0, 0.0, 0.0, 0.0, 0.0, 0.0, 0.0, 0.0, 0.0, 0.0, 0.0, 0.0, 0.0, 0.0, 0.0, 0.0, 0.0, 0.0, 0.0, 0.0, 0.0, 0.0, 0.0, 0.0, 0.0, 0.0, 0.0, 0.0, 0.0, 0.0, 0.0, 0.0, 0.0, 0.0, 0.0, 0.0, 0.0, 0.01659, 0.0372, 0.03624, 0.0691, 0.2022, 0.1995, 0.8253, 0.8583, 0.9577, 0.9274, 0.9775, 0.4657, 0.1174, 0.147, 0.7084, 0.8855, 0.5, 0.0, 0.0, 0.0, 0.0, 0.0, 0.0, 0.0, 0.0, 0.0, 0.0]): _vg.add([_i], _w, 'REPLACE')
_vg = ob_cube_001.vertex_groups.new(name='leg Control.L')
for _i, _w in zip([10, 38, 39, 45, 46, 47, 48, 50, 51, 77, 78, 82, 83, 95, 96, 99, 101, 107, 109, 110, 112, 115, 118, 119, 122, 123, 124, 126, 127, 131, 138, 139, 140, 145, 148, 149, 153, 156, 160, 161, 162, 165, 170, 171, 172, 173, 174, 197, 199, 201, 202, 204, 207, 209, 210, 215, 217, 220, 223, 225, 226, 229, 231], [0.0, 0.0, 0.0, 0.0, 0.0, 0.0, 0.0, 0.0, 0.0, 0.0, 0.0, 0.0, 0.0, 0.0, 0.0, 0.0, 0.0, 0.0, 0.0, 0.0, 0.0, 0.0, 0.0, 0.0, 0.0, 0.0, 0.0, 0.0, 0.0, 0.0, 0.0, 0.0, 0.0, 0.02667, 0.0, 0.0, 0.0, 0.0, 0.0, 0.0, 0.0, 0.0, 0.0, 0.0, 0.0, 0.0, 0.0, 0.0, 0.0, 0.0, 0.0, 0.0, 0.0, 0.0, 0.0, 0.0, 0.0, 0.0, 0.0, 0.0, 0.0, 0.0, 0.0]): _vg.add([_i], _w, 'REPLACE')
_vg = ob_cube_001.vertex_groups.new(name='leg Control.R')
for _i, _w in zip([98, 104, 106, 154, 199, 207, 226, 229], [0.0, 0.0, 0.0, 0.0, 0.0, 0.0, 0.0, 0.0]): _vg.add([_i], _w, 'REPLACE')
_vg = ob_cube_001.vertex_groups.new(name='FootRoll.L')
for _i, _w in zip([145, 250, 251, 253, 258], [0.0, 0.0, 0.0, 0.0, 0.0]): _vg.add([_i], _w, 'REPLACE')
_vg = ob_cube_001.vertex_groups.new(name='FootRoll.R')
for _i, _w in zip([0, 2, 9, 10, 11, 13, 38, 39, 40, 41, 42, 44, 45, 46, 47, 48, 49, 50, 51, 52, 53, 54, 56, 57, 58, 60, 61, 62, 63, 64, 65, 67, 68, 69, 72, 73, 77, 78, 82, 83, 87, 88, 90, 93, 94, 95, 96, 97, 98, 99, 100, 101, 102, 103, 104, 105, 106, 107, 108, 109, 110, 111, 112, 113, 114, 115, 116, 117, 118, 119, 120, 121, 122, 123, 124, 153, 154, 155, 156, 157, 158, 159, 160, 161, 162, 163, 164, 165, 166, 167, 168, 169, 170, 171, 172, 173, 174, 176, 177, 186, 189, 193, 195, 196, 197, 198, 199, 200, 201, 202, 203, 204, 205, 206, 207, 208, 209, 210, 211, 212, 214, 215, 216, 217, 218, 219, 220, 221, 222, 223, 224, 225, 226, 227, 228, 229, 231, 262, 264, 267, 268, 274, 276, 279, 280, 292, 293, 299, 303], [0.0, 0.0, 0.0, 0.0, 0.0, 0.0, 0.0, 0.0, 0.0, 0.0, 0.0, 0.0, 0.0, 0.0, 0.0, 0.0, 0.0, 0.0, 0.0, 0.0, 0.0, 0.0, 0.0, 0.0, 0.0, 0.0, 0.0, 0.0, 0.0, 0.0, 0.0, 0.0, 0.0, 0.0, 0.0, 0.0, 0.0, 0.0, 0.0, 0.0, 0.0, 0.0, 0.0, 0.0, 0.0, 0.0, 0.0, 0.0, 0.0, 0.0, 0.0, 0.0, 0.0, 0.0, 0.0, 0.0, 0.0, 0.0, 0.0, 0.0, 0.0, 0.0, 0.0, 0.0, 0.0, 0.0, 0.0, 0.0, 0.0, 0.0, 0.0, 0.0, 0.0, 0.0, 0.0, 0.0, 0.0, 0.0, 0.0, 0.0, 0.0, 0.0, 0.0, 0.0, 0.0, 0.0, 0.0, 0.0, 0.0, 0.0, 0.0, 0.0, 0.0, 0.0, 0.0, 0.0, 0.0, 0.0, 0.0, 0.0, 0.0, 0.0, 0.0, 0.0, 0.0, 0.0, 0.0, 0.0, 0.0, 0.0, 0.0, 0.0, 0.0, 0.0, 0.0, 0.0, 0.0, 0.0, 0.0, 0.0, 0.0, 0.0, 0.0, 0.0, 0.0, 0.0, 0.0, 0.0, 0.0, 0.0, 0.0, 0.0, 0.0, 0.0, 0.0, 0.0, 0.0, 0.0, 0.0, 0.0, 0.0, 0.0, 0.0, 0.0, 0.0, 0.0, 0.0, 0.0, 0.0]): _vg.add([_i], _w, 'REPLACE')
_vg = ob_cube_001.vertex_groups.new(name='footControl.R')
for _i, _w in zip([13, 77, 78, 93, 95, 98, 99, 101, 104, 106, 107, 110, 112, 115, 118, 119, 122, 123, 124, 153, 155, 156, 161, 162, 165, 172, 173, 174, 197, 199, 201, 202, 204, 207, 209, 210, 215, 217, 220, 223, 225, 226, 229, 231], [0.0, 0.0, 0.0, 0.0, 0.0, 0.0, 0.0, 0.0, 0.0, 0.0, 0.0, 0.0, 0.0, 0.0, 0.0, 0.0, 0.0, 0.0, 0.0, 0.0, 0.0, 0.0, 0.0, 0.0, 0.0, 0.0, 0.0, 0.0, 0.0, 0.0, 0.0, 0.0, 0.0, 0.0, 0.0, 0.0, 0.0, 0.0, 0.0, 0.0, 0.0, 0.0, 0.0, 0.0]): _vg.add([_i], _w, 'REPLACE')
_vg = ob_cube_001.vertex_groups.new(name='footControl.L')
_m = ob_cube_001.modifiers.new('Armature', 'ARMATURE')
_m.object = ob_armature

# ---- collection membership
col_collection_8.objects.link(ob_armature)
col_collection_8.objects.link(ob_cube_001)

# ---- scene / render settings (as saved in the file)
scene.frame_start = 1; scene.frame_end = 32; scene.frame_set(2)
scene.render.engine = 'BLENDER_EEVEE_NEXT'
scene.render.resolution_percentage = 50
scene.render.dither_intensity = 0.0
scene.cycles.use_denoising = False
scene.cycles.samples = 128
scene.cycles.sampling_pattern = 'TABULATED_SOBOL'
scene.cycles.light_sampling_threshold = 0.0
scene.cycles.use_adaptive_sampling = False
scene.cycles.use_light_tree = False
scene.cycles.blur_glossy = 0.0
scene.cycles.sample_clamp_indirect = 0.0
scene.view_settings.view_transform = 'Standard'
bpy.context.view_layer.update()

# ---- added for rendering (the .blend has no active camera and no usable light): camera, sun
cam_auto = bpy.data.cameras.new('AutoCamera')
cam_auto.lens = 50.0
cam_auto.sensor_width = 36.0
cam_auto.clip_end = 1000.0
ob_auto_camera = bpy.data.objects.new('AutoCamera', cam_auto)
scene.collection.objects.link(ob_auto_camera)
ob_auto_camera.location = (11.1986, -11.8297, 13.7701)
ob_auto_camera.rotation_euler = (1.09748, -7.21219e-08, 0.694738)
scene.camera = ob_auto_camera
light_auto_sun = bpy.data.lights.new('AutoSun', 'SUN')
light_auto_sun.energy = 3.0
light_auto_sun.angle = 0.0523599
ob_auto_sun = bpy.data.objects.new('AutoSun', light_auto_sun)
scene.collection.objects.link(ob_auto_sun)
ob_auto_sun.rotation_euler = (0.872665, 0.174533, 0.523599)
bpy.context.view_layer.update()
